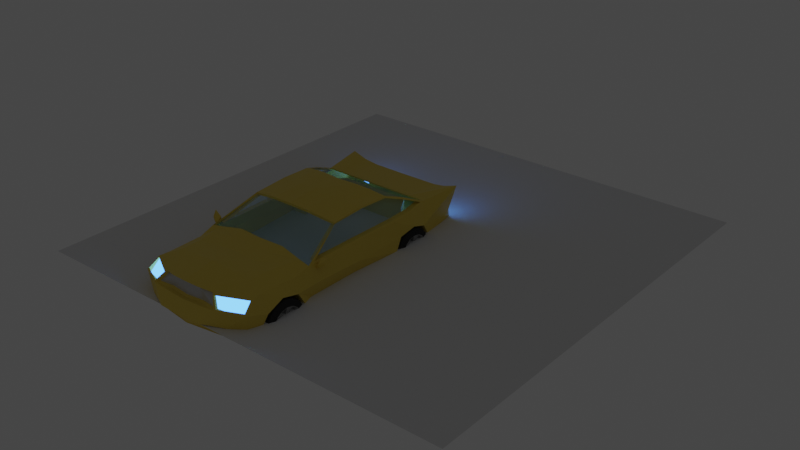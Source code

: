 # Source: car.blend  (saved by Blender 2.83.11; exported with 4.5.12 LTS)
import bpy
from mathutils import Matrix  # noqa: F401  (used for matrix-valued properties, if any)

bpy.ops.wm.read_factory_settings(use_empty=True)
scene = bpy.context.scene
scene.name = 'Scene'

# ---- collections
col_collection = bpy.data.collections.new('Collection'); scene.collection.children.link(col_collection)

# ---- materials (node trees are filled in below, after node groups)
mat_material_002 = bpy.data.materials.new('Material.002')
mat_material_003 = bpy.data.materials.new('Material.003')
mat_material_004 = bpy.data.materials.new('Material.004')
mat_material_005 = bpy.data.materials.new('Material.005')
mat_material_006 = bpy.data.materials.new('Material.006')
mat_material = bpy.data.materials.new('Material')

# ---- material node trees
mat_material_002.use_nodes = True; mat_material_002.node_tree.nodes.clear()
_N = mat_material_002.node_tree.nodes; _L = mat_material_002.node_tree.links
n0 = _N.new('ShaderNodeBsdfPrincipled'); n0.name = 'Principled BSDF'; n0.location = (10, 300)
n0.distribution = 'GGX'
n0.subsurface_method = 'BURLEY'
n0.inputs[0].default_value = (0.8, 0.6028, 0.08098, 1.0)
n0.inputs[3].default_value = 1.45
n0.inputs[27].default_value = (0.0, 0.0, 0.0, 1.0)
n0.inputs[28].default_value = 1.0
n1 = _N.new('ShaderNodeOutputMaterial'); n1.name = 'Material Output'; n1.location = (300, 300)
_L.new(n0.outputs[0], n1.inputs[0])
n1.is_active_output = True
mat_material_003.use_nodes = True; mat_material_003.node_tree.nodes.clear()
_N = mat_material_003.node_tree.nodes; _L = mat_material_003.node_tree.links
n0 = _N.new('ShaderNodeOutputMaterial'); n0.name = 'Material Output'; n0.location = (300, 300)
n1 = _N.new('ShaderNodeEmission'); n1.name = 'Emission'; n1.location = (10, 300)
n1.inputs[0].default_value = (0.07126, 0.2763, 1.0, 1.0)
n1.inputs[1].default_value = 5.0
_L.new(n1.outputs[0], n0.inputs[0])
n0.is_active_output = True
mat_material_004.use_nodes = True; mat_material_004.node_tree.nodes.clear()
_N = mat_material_004.node_tree.nodes; _L = mat_material_004.node_tree.links
n0 = _N.new('ShaderNodeBsdfPrincipled'); n0.name = 'Principled BSDF'; n0.location = (10, 300)
n0.distribution = 'GGX'
n0.subsurface_method = 'BURLEY'
n0.inputs[0].default_value = (0.02365, 0.02365, 0.02365, 1.0)
n0.inputs[2].default_value = 0.7
n0.inputs[3].default_value = 1.45
n0.inputs[13].default_value = 0.1333
n0.inputs[27].default_value = (0.0, 0.0, 0.0, 1.0)
n0.inputs[28].default_value = 1.0
n1 = _N.new('ShaderNodeOutputMaterial'); n1.name = 'Material Output'; n1.location = (300, 300)
_L.new(n0.outputs[0], n1.inputs[0])
n1.is_active_output = True
mat_material_005.use_nodes = True; mat_material_005.node_tree.nodes.clear()
_N = mat_material_005.node_tree.nodes; _L = mat_material_005.node_tree.links
n0 = _N.new('ShaderNodeBsdfPrincipled'); n0.name = 'Principled BSDF'; n0.location = (10, 300)
n0.distribution = 'GGX'
n0.subsurface_method = 'BURLEY'
n0.inputs[0].default_value = (0.2738, 0.2738, 0.2738, 1.0)
n0.inputs[1].default_value = 0.1083
n0.inputs[2].default_value = 0.275
n0.inputs[3].default_value = 1.45
n0.inputs[13].default_value = 0.4917
n0.inputs[27].default_value = (0.0, 0.0, 0.0, 1.0)
n0.inputs[28].default_value = 1.0
n1 = _N.new('ShaderNodeOutputMaterial'); n1.name = 'Material Output'; n1.location = (300, 300)
_L.new(n0.outputs[0], n1.inputs[0])
n1.is_active_output = True
mat_material_006.use_nodes = True; mat_material_006.node_tree.nodes.clear()
_N = mat_material_006.node_tree.nodes; _L = mat_material_006.node_tree.links
n0 = _N.new('ShaderNodeBsdfPrincipled'); n0.name = 'Principled BSDF'; n0.location = (10, 300)
n0.distribution = 'GGX'
n0.subsurface_method = 'BURLEY'
n0.inputs[0].default_value = (0.2712, 0.6466, 0.8, 1.0)
n0.inputs[3].default_value = 1.45
n0.inputs[4].default_value = 0.2833
n0.inputs[27].default_value = (0.0, 0.0, 0.0, 1.0)
n0.inputs[28].default_value = 1.0
n1 = _N.new('ShaderNodeOutputMaterial'); n1.name = 'Material Output'; n1.location = (300, 300)
_L.new(n0.outputs[0], n1.inputs[0])
n1.is_active_output = True
mat_material.use_nodes = True; mat_material.node_tree.nodes.clear()
_N = mat_material.node_tree.nodes; _L = mat_material.node_tree.links
n0 = _N.new('ShaderNodeBsdfPrincipled'); n0.name = 'Principled BSDF'; n0.location = (10, 300)
n0.distribution = 'GGX'
n0.subsurface_method = 'BURLEY'
n0.inputs[0].default_value = (0.5926, 0.5926, 0.5926, 1.0)
n0.inputs[1].default_value = 0.225
n0.inputs[2].default_value = 0.2833
n0.inputs[3].default_value = 1.45
n0.inputs[27].default_value = (0.0, 0.0, 0.0, 1.0)
n0.inputs[28].default_value = 1.0
n1 = _N.new('ShaderNodeOutputMaterial'); n1.name = 'Material Output'; n1.location = (300, 300)
_L.new(n0.outputs[0], n1.inputs[0])
n1.is_active_output = True

# ---- world
world_world = bpy.data.worlds.new('World'); scene.world = world_world
world_world.use_nodes = True; world_world.node_tree.nodes.clear()
_N = world_world.node_tree.nodes; _L = world_world.node_tree.links
n0 = _N.new('ShaderNodeOutputWorld'); n0.name = 'World Output'; n0.location = (300, 300)
n1 = _N.new('ShaderNodeBackground'); n1.name = 'Background'; n1.location = (10, 300)
n1.inputs[0].default_value = (0.05088, 0.05088, 0.05088, 1.0)
_L.new(n1.outputs[0], n0.inputs[0])
n0.is_active_output = True
world_world.color = (0.05088, 0.05088, 0.05088)
world_world.use_sun_shadow = False
world_world.sun_shadow_jitter_overblur = 0.0

# ---- meshes
me_cube_001 = bpy.data.meshes.new('Cube.001')
me_cube_001.from_pydata([(0.8857, 0.9079, -0.2326), (0.8857, -1.161, -0.2252), (0.8061, -1.171, 0.4829), (0.8857, -0.9653, -0.2326), (0.8496, -0.9485, 0.4695), (0.0, -0.939, 0.5511), (0.0, -1.157, 0.5265), (0.0, 1.336, -0.2326), (0.8857, 1.336, 0.467), (0.8857, 1.336, -0.2326), (0.0, 1.719, 0.4215), (0.0, 1.719, -0.2326), (0.6413, 1.719, 0.4215), (0.6413, 1.719, -0.2326), (0.0, 1.737, 0.4944), (0.0, 1.737, -0.2538), (0.7038, 1.737, 0.4944), (0.8857, 1.737, -0.2538), (0.0, 2.485, 0.4184), (0.0, 2.485, -0.1131), (0.8934, 2.468, 0.416), (0.8857, 2.485, -0.1131), (0.8857, 1.589, 0.1486), (0.0, 2.432, 0.1252), (0.8857, -1.569, -0.2252), (0.75, -1.499, 0.4841), (0.0, -1.414, 0.503), (0.8857, -1.998, -0.2212), (0.7448, -1.864, 0.4855), (0.0, -1.998, -0.2212), (0.0, -1.901, 0.5636), (0.8963, -2.358, -0.2229), (0.5358, -2.374, 0.3905), (0.0, -2.483, -0.2229), (0.0, -2.462, 0.4792), (0.8863, 1.043, 0.1446), (0.8857, -1.289, 0.1425), (0.8857, -1.595, 0.216), (0.8857, -1.912, 0.09566), (0.6604, -2.461, 0.2421), (0.0, -2.45, 0.2019), (0.0, 0.8083, 0.923), (0.5687, 0.8917, 0.8837), (0.574, -0.2388, 0.8444), (0.0, -0.2948, 0.9018), (0.0, 1.293, 0.7498), (0.7038, 1.3, 0.6965), (0.8857, 1.336, 0.226), (0.8857, 0.9079, -0.0611), (0.8857, -1.178, -0.07504), (0.8857, -1.569, -0.07361), (0.8857, -1.998, -0.07231), (0.8857, 1.737, -0.07021), (0.8857, 1.336, -0.05022), (1.074, 0.9077, 0.4651), (1.031, -0.836, 0.4564), (1.163, 0.9079, -0.0611), (1.122, 0.9079, -0.2326), (1.088, -0.9653, -0.06908), (1.066, -0.9653, -0.2326), (1.066, -1.161, -0.2252), (1.028, -1.246, 0.3585), (1.159, -1.178, -0.07504), (1.088, 1.336, 0.467), (0.9489, 1.291, 0.6628), (0.8302, -0.1866, 0.7494), (1.129, 1.737, -0.07021), (1.055, 1.737, -0.2538), (0.8687, 0.9646, 0.7813), (1.031, 1.663, 0.502), (1.088, 2.181, -0.03489), (1.004, 2.485, -0.1131), (1.093, 2.465, 0.4815), (1.17, 1.589, 0.1486), (1.051, 2.366, 0.1639), (1.002, -1.553, 0.3695), (1.106, -1.998, -0.07231), (1.088, -1.998, -0.2212), (1.088, -2.12, -0.2229), (0.9892, -1.88, 0.3724), (1.034, -2.234, -0.04401), (0.9999, -2.103, 0.3512), (1.139, 1.043, 0.1446), (1.15, -0.9653, 0.1765), (1.133, -1.289, 0.1425), (1.127, -1.595, 0.216), (1.137, -1.912, 0.09566), (1.044, -2.268, 0.2276), (1.17, 1.336, 0.226), (0.0, -2.528, -0.05236), (0.7903, -2.412, -0.04598), (0.544, 2.485, -0.1131), (0.6252, 2.349, 0.1272), (0.6963, 2.484, 0.3718), (1.022, -2.076, 0.3616), (0.5003, -2.36, 0.4197), (0.6418, -2.49, 0.2281), (1.075, -2.279, 0.2036), (0.5358, -2.337, 0.3905), (0.6604, -2.424, 0.2421), (0.9999, -2.065, 0.3512), (1.054, -2.24, 0.1362), (0.2501, -2.318, 0.4521), (0.4458, -0.9123, 0.5472), (0.403, -1.135, 0.5188), (0.4429, 1.737, -0.2538), (0.3519, 1.296, 0.7092), (0.3519, 1.737, 0.4927), (0.4429, 2.485, -0.1131), (0.375, -1.448, 0.4969), (0.4429, -1.998, -0.2212), (0.4142, -1.874, 0.5269), (0.4481, -2.421, -0.2229), (0.2501, -2.432, 0.4566), (0.3359, -2.436, 0.2194), (0.361, -0.2668, 0.8796), (0.3478, 0.8453, 0.918), (0.3952, -2.601, -0.02606), (1.142, 2.485, 0.5361), (0.8857, 2.485, 0.4537), (1.088, 2.349, 0.1294), (0.5715, 2.334, 0.08267), (0.6627, 2.501, 0.4135), (0.8934, 2.391, 0.416), (1.093, 2.387, 0.4815), (1.051, 2.288, 0.1639), (0.6252, 2.271, 0.1272), (0.6963, 2.407, 0.3718), (0.0, -2.383, 0.4458), (0.0, -2.416, 0.226), (0.461, -2.324, 0.4036), (0.5765, -2.43, 0.2473), (0.2571, -2.382, 0.43), (0.327, -2.394, 0.2403), (0.3359, -2.514, 0.2194), (0.0, -2.522, 0.2019), (0.0, -2.599, -0.05236), (0.4489, -2.403, -0.2088), (0.6418, -2.49, 0.2281), (0.7903, -2.412, -0.04598), (0.8223, -2.35, -0.2088), (0.4041, -2.489, -0.04261), (0.0, -2.512, -0.0648), (0.0, -2.474, -0.2088), (0.7329, -2.395, -0.05942), (0.728, -2.301, -0.06308), (0.8128, -2.258, -0.2047), (0.5288, -2.308, -0.2047), (0.4864, -2.39, -0.04714), (0.4458, -0.9123, 0.506), (0.8496, -0.9485, 0.4283), (0.574, -0.2388, 0.8031), (0.361, -0.2668, 0.8384), (0.0, -0.2948, 0.8606), (0.0, -0.939, 0.5098), (1.042, -0.9699, 0.403), (0.8857, -0.02874, -0.2326), (0.5598, 0.335, 0.878), (0.0, 0.2567, 0.9406), (1.051, 0.1584, 0.46), (1.064, -0.02874, -0.2326), (1.15, 0.02823, 0.1465), (0.8578, 0.4327, 0.8007), (1.088, -0.02874, -0.06509), (0.3482, 0.2962, 0.9119), (1.065, 0.1581, 0.4488), (1.042, -0.9699, 0.4443), (1.075, 1.334, 0.4793), (1.088, 0.9079, 0.4534), (0.8516, -0.1805, 0.7811), (1.034, 1.737, 0.4944), (0.8436, 0.431, 0.8267), (0.9368, 1.3, 0.6883), (0.8552, 0.9671, 0.8081), (0.9536, 0.1584, 0.46), (0.934, -0.836, 0.4564), (0.978, 1.334, 0.4793), (0.977, 0.9077, 0.4651), (0.7686, -0.1758, 0.7556), (0.9338, 1.663, 0.502), (0.7604, 0.4327, 0.8007), (0.8515, 1.291, 0.6628), (0.7713, 0.9646, 0.7813), (1.147, 1.713, -0.2143), (1.147, 1.683, -0.06608), (1.147, 1.599, 0.05957), (1.147, 1.474, 0.1435), (1.147, 1.325, 0.173), (1.147, 1.177, 0.1435), (1.147, 1.051, 0.05957), (1.147, 0.9675, -0.06608), (1.147, 0.938, -0.2143), (1.147, 0.9675, -0.3625), (1.147, 1.051, -0.4882), (1.147, 1.177, -0.5721), (1.147, 1.325, -0.6016), (1.147, 1.474, -0.5721), (1.147, 1.599, -0.4882), (1.147, 1.683, -0.3625), (0.9344, 1.713, -0.2143), (0.9344, 1.683, -0.06608), (0.9344, 1.599, 0.05957), (0.9344, 1.474, 0.1435), (0.9344, 1.325, 0.173), (0.9344, 1.177, 0.1435), (0.9344, 1.051, 0.05957), (0.9344, 0.9675, -0.06608), (0.9344, 0.938, -0.2143), (0.9344, 0.9675, -0.3625), (0.9344, 1.051, -0.4882), (0.9344, 1.177, -0.5721), (0.9344, 1.325, -0.6016), (0.9344, 1.474, -0.5721), (0.9344, 1.599, -0.4882), (0.9344, 1.683, -0.3625), (1.188, 1.613, -0.2143), (1.188, 1.591, -0.1041), (1.188, 1.529, -0.01068), (1.188, 1.436, 0.05175), (1.188, 1.325, 0.07367), (1.188, 1.215, 0.05175), (1.188, 1.122, -0.01068), (1.188, 1.059, -0.1041), (1.188, 1.037, -0.2143), (1.188, 1.059, -0.3245), (1.188, 1.122, -0.4179), (1.188, 1.215, -0.4803), (1.188, 1.325, -0.5023), (1.188, 1.436, -0.4803), (1.188, 1.529, -0.4179), (1.188, 1.591, -0.3245), (0.8942, 1.613, -0.2143), (0.8942, 1.591, -0.1041), (0.8942, 1.529, -0.01068), (0.8942, 1.436, 0.05175), (0.8942, 1.325, 0.07367), (0.8942, 1.215, 0.05175), (0.8942, 1.122, -0.01068), (0.8942, 1.059, -0.1041), (0.8942, 1.037, -0.2143), (0.8942, 1.059, -0.3245), (0.8942, 1.122, -0.4179), (0.8942, 1.215, -0.4803), (0.8942, 1.325, -0.5023), (0.8942, 1.436, -0.4803), (0.8942, 1.529, -0.4179), (0.8942, 1.591, -0.3245), (1.18, 1.598, -0.2143), (1.18, 1.577, -0.11), (1.18, 1.518, -0.02164), (1.18, 1.43, 0.03741), (1.18, 1.325, 0.05815), (1.18, 1.221, 0.03741), (1.18, 1.133, -0.02164), (1.18, 1.074, -0.11), (1.18, 1.053, -0.2143), (1.18, 1.074, -0.3186), (1.18, 1.133, -0.4069), (1.18, 1.221, -0.466), (1.18, 1.325, -0.4867), (1.18, 1.43, -0.466), (1.18, 1.518, -0.4069), (1.18, 1.577, -0.3186), (0.9021, 1.598, -0.2143), (0.9021, 1.577, -0.11), (0.9021, 1.518, -0.02164), (0.9021, 1.43, 0.03741), (0.9021, 1.325, 0.05815), (0.9021, 1.221, 0.03741), (0.9021, 1.133, -0.02164), (0.9021, 1.074, -0.11), (0.9021, 1.053, -0.2143), (0.9021, 1.074, -0.3186), (0.9021, 1.133, -0.4069), (0.9021, 1.221, -0.466), (0.9021, 1.325, -0.4867), (0.9021, 1.43, -0.466), (0.9021, 1.518, -0.4069), (0.9021, 1.577, -0.3186), (1.133, 1.598, -0.2143), (1.133, 1.577, -0.11), (1.133, 1.518, -0.02164), (1.133, 1.43, 0.03741), (1.133, 1.325, 0.05815), (1.133, 1.221, 0.03741), (1.133, 1.133, -0.02164), (1.133, 1.074, -0.11), (1.133, 1.053, -0.2143), (1.133, 1.074, -0.3186), (1.133, 1.133, -0.4069), (1.133, 1.221, -0.466), (1.133, 1.325, -0.4867), (1.133, 1.43, -0.466), (1.133, 1.518, -0.4069), (1.133, 1.577, -0.3186), (0.9816, 1.598, -0.2143), (0.9816, 1.577, -0.11), (0.9816, 1.518, -0.02164), (0.9816, 1.43, 0.03741), (0.9816, 1.325, 0.05815), (0.9816, 1.221, 0.03741), (0.9816, 1.133, -0.02164), (0.9816, 1.074, -0.11), (0.9816, 1.053, -0.2143), (0.9816, 1.074, -0.3186), (0.9816, 1.133, -0.4069), (0.9816, 1.221, -0.466), (0.9816, 1.325, -0.4867), (0.9816, 1.43, -0.466), (0.9816, 1.518, -0.4069), (0.9816, 1.577, -0.3186), (1.087, 1.387, -0.2143), (1.087, 1.382, -0.1909), (1.087, 1.369, -0.171), (1.087, 1.349, -0.1577), (1.087, 1.325, -0.1531), (1.087, 1.302, -0.1577), (1.087, 1.282, -0.171), (1.087, 1.269, -0.1909), (1.087, 1.264, -0.2143), (1.087, 1.269, -0.2377), (1.087, 1.282, -0.2576), (1.087, 1.302, -0.2708), (1.087, 1.325, -0.2755), (1.087, 1.349, -0.2708), (1.087, 1.369, -0.2576), (1.087, 1.382, -0.2377), (1.06, 1.387, -0.2143), (1.06, 1.382, -0.1909), (1.06, 1.369, -0.171), (1.06, 1.349, -0.1577), (1.06, 1.325, -0.1531), (1.06, 1.302, -0.1577), (1.06, 1.282, -0.171), (1.06, 1.269, -0.1909), (1.06, 1.264, -0.2143), (1.06, 1.269, -0.2377), (1.06, 1.282, -0.2576), (1.06, 1.302, -0.2708), (1.06, 1.325, -0.2755), (1.06, 1.349, -0.2708), (1.06, 1.369, -0.2576), (1.06, 1.382, -0.2377), (1.148, 1.387, -0.2143), (1.148, 1.382, -0.1909), (1.148, 1.369, -0.171), (1.148, 1.349, -0.1577), (1.148, 1.325, -0.1531), (1.148, 1.302, -0.1577), (1.148, 1.282, -0.171), (1.148, 1.269, -0.1909), (1.148, 1.264, -0.2143), (1.148, 1.269, -0.2377), (1.148, 1.282, -0.2576), (1.148, 1.302, -0.2708), (1.148, 1.325, -0.2755), (1.148, 1.349, -0.2708), (1.148, 1.369, -0.2576), (1.148, 1.382, -0.2377), (0.9721, 1.387, -0.2143), (0.9721, 1.382, -0.1909), (0.9721, 1.369, -0.171), (0.9721, 1.349, -0.1577), (0.9721, 1.325, -0.1531), (0.9721, 1.302, -0.1577), (0.9721, 1.282, -0.171), (0.9721, 1.269, -0.1909), (0.9721, 1.264, -0.2143), (0.9721, 1.269, -0.2377), (0.9721, 1.282, -0.2576), (0.9721, 1.302, -0.2708), (0.9721, 1.325, -0.2755), (0.9721, 1.349, -0.2708), (0.9721, 1.369, -0.2576), (0.9721, 1.382, -0.2377), (1.124, 1.368, -0.1712), (1.124, 1.382, -0.191), (1.124, 1.325, -0.1534), (1.124, 1.349, -0.158), (1.124, 1.282, -0.1712), (1.124, 1.302, -0.158), (1.124, 1.264, -0.2143), (1.124, 1.269, -0.191), (1.124, 1.282, -0.2574), (1.124, 1.269, -0.2376), (1.124, 1.325, -0.2752), (1.124, 1.302, -0.2706), (1.124, 1.368, -0.2574), (1.124, 1.349, -0.2706), (1.124, 1.386, -0.2143), (1.124, 1.382, -0.2376), (1.106, 1.325, -0.1534), (1.106, 1.349, -0.158), (1.106, 1.368, -0.1712), (1.106, 1.382, -0.2376), (1.106, 1.382, -0.191), (1.106, 1.386, -0.2143), (1.106, 1.368, -0.2574), (1.106, 1.349, -0.2706), (1.106, 1.282, -0.1712), (1.106, 1.302, -0.158), (1.106, 1.264, -0.2143), (1.106, 1.269, -0.191), (1.106, 1.282, -0.2574), (1.106, 1.269, -0.2376), (1.106, 1.325, -0.2752), (1.106, 1.302, -0.2706), (1.147, -1.196, -0.2143), (1.147, -1.226, -0.06608), (1.147, -1.31, 0.05957), (1.147, -1.435, 0.1435), (1.147, -1.584, 0.173), (1.147, -1.732, 0.1435), (1.147, -1.857, 0.05957), (1.147, -1.941, -0.06608), (1.147, -1.971, -0.2143), (1.147, -1.941, -0.3625), (1.147, -1.857, -0.4882), (1.147, -1.732, -0.5721), (1.147, -1.584, -0.6016), (1.147, -1.435, -0.5721), (1.147, -1.31, -0.4882), (1.147, -1.226, -0.3625), (0.9344, -1.196, -0.2143), (0.9344, -1.226, -0.06608), (0.9344, -1.31, 0.05957), (0.9344, -1.435, 0.1435), (0.9344, -1.584, 0.173), (0.9344, -1.732, 0.1435), (0.9344, -1.857, 0.05957), (0.9344, -1.941, -0.06608), (0.9344, -1.971, -0.2143), (0.9344, -1.941, -0.3625), (0.9344, -1.857, -0.4882), (0.9344, -1.732, -0.5721), (0.9344, -1.584, -0.6016), (0.9344, -1.435, -0.5721), (0.9344, -1.31, -0.4882), (0.9344, -1.226, -0.3625), (1.188, -1.296, -0.2143), (1.188, -1.318, -0.1041), (1.188, -1.38, -0.01068), (1.188, -1.473, 0.05175), (1.188, -1.584, 0.07367), (1.188, -1.694, 0.05175), (1.188, -1.787, -0.01068), (1.188, -1.85, -0.1041), (1.188, -1.872, -0.2143), (1.188, -1.85, -0.3245), (1.188, -1.787, -0.4179), (1.188, -1.694, -0.4803), (1.188, -1.584, -0.5023), (1.188, -1.473, -0.4803), (1.188, -1.38, -0.4179), (1.188, -1.318, -0.3245), (0.8942, -1.296, -0.2143), (0.8942, -1.318, -0.1041), (0.8942, -1.38, -0.01068), (0.8942, -1.473, 0.05175), (0.8942, -1.584, 0.07367), (0.8942, -1.694, 0.05175), (0.8942, -1.787, -0.01068), (0.8942, -1.85, -0.1041), (0.8942, -1.872, -0.2143), (0.8942, -1.85, -0.3245), (0.8942, -1.787, -0.4179), (0.8942, -1.694, -0.4803), (0.8942, -1.584, -0.5023), (0.8942, -1.473, -0.4803), (0.8942, -1.38, -0.4179), (0.8942, -1.318, -0.3245), (1.18, -1.311, -0.2143), (1.18, -1.332, -0.11), (1.18, -1.391, -0.02164), (1.18, -1.479, 0.03741), (1.18, -1.584, 0.05815), (1.18, -1.688, 0.03741), (1.18, -1.776, -0.02164), (1.18, -1.835, -0.11), (1.18, -1.856, -0.2143), (1.18, -1.835, -0.3186), (1.18, -1.776, -0.4069), (1.18, -1.688, -0.466), (1.18, -1.584, -0.4867), (1.18, -1.479, -0.466), (1.18, -1.391, -0.4069), (1.18, -1.332, -0.3186), (0.9021, -1.311, -0.2143), (0.9021, -1.332, -0.11), (0.9021, -1.391, -0.02164), (0.9021, -1.479, 0.03741), (0.9021, -1.584, 0.05815), (0.9021, -1.688, 0.03741), (0.9021, -1.776, -0.02164), (0.9021, -1.835, -0.11), (0.9021, -1.856, -0.2143), (0.9021, -1.835, -0.3186), (0.9021, -1.776, -0.4069), (0.9021, -1.688, -0.466), (0.9021, -1.584, -0.4867), (0.9021, -1.479, -0.466), (0.9021, -1.391, -0.4069), (0.9021, -1.332, -0.3186), (1.133, -1.311, -0.2143), (1.133, -1.332, -0.11), (1.133, -1.391, -0.02164), (1.133, -1.479, 0.03741), (1.133, -1.584, 0.05815), (1.133, -1.688, 0.03741), (1.133, -1.776, -0.02164), (1.133, -1.835, -0.11), (1.133, -1.856, -0.2143), (1.133, -1.835, -0.3186), (1.133, -1.776, -0.4069), (1.133, -1.688, -0.466), (1.133, -1.584, -0.4867), (1.133, -1.479, -0.466), (1.133, -1.391, -0.4069), (1.133, -1.332, -0.3186), (0.9816, -1.311, -0.2143), (0.9816, -1.332, -0.11), (0.9816, -1.391, -0.02164), (0.9816, -1.479, 0.03741), (0.9816, -1.584, 0.05815), (0.9816, -1.688, 0.03741), (0.9816, -1.776, -0.02164), (0.9816, -1.835, -0.11), (0.9816, -1.856, -0.2143), (0.9816, -1.835, -0.3186), (0.9816, -1.776, -0.4069), (0.9816, -1.688, -0.466), (0.9816, -1.584, -0.4867), (0.9816, -1.479, -0.466), (0.9816, -1.391, -0.4069), (0.9816, -1.332, -0.3186), (1.087, -1.522, -0.2143), (1.087, -1.527, -0.1909), (1.087, -1.54, -0.171), (1.087, -1.56, -0.1577), (1.087, -1.584, -0.1531), (1.087, -1.607, -0.1577), (1.087, -1.627, -0.171), (1.087, -1.64, -0.1909), (1.087, -1.645, -0.2143), (1.087, -1.64, -0.2377), (1.087, -1.627, -0.2576), (1.087, -1.607, -0.2708), (1.087, -1.584, -0.2755), (1.087, -1.56, -0.2708), (1.087, -1.54, -0.2576), (1.087, -1.527, -0.2377), (1.06, -1.522, -0.2143), (1.06, -1.527, -0.1909), (1.06, -1.54, -0.171), (1.06, -1.56, -0.1577), (1.06, -1.584, -0.1531), (1.06, -1.607, -0.1577), (1.06, -1.627, -0.171), (1.06, -1.64, -0.1909), (1.06, -1.645, -0.2143), (1.06, -1.64, -0.2377), (1.06, -1.627, -0.2576), (1.06, -1.607, -0.2708), (1.06, -1.584, -0.2755), (1.06, -1.56, -0.2708), (1.06, -1.54, -0.2576), (1.06, -1.527, -0.2377), (1.148, -1.522, -0.2143), (1.148, -1.527, -0.1909), (1.148, -1.54, -0.171), (1.148, -1.56, -0.1577), (1.148, -1.584, -0.1531), (1.148, -1.607, -0.1577), (1.148, -1.627, -0.171), (1.148, -1.64, -0.1909), (1.148, -1.645, -0.2143), (1.148, -1.64, -0.2377), (1.148, -1.627, -0.2576), (1.148, -1.607, -0.2708), (1.148, -1.584, -0.2755), (1.148, -1.56, -0.2708), (1.148, -1.54, -0.2576), (1.148, -1.527, -0.2377), (0.9721, -1.522, -0.2143), (0.9721, -1.527, -0.1909), (0.9721, -1.54, -0.171), (0.9721, -1.56, -0.1577), (0.9721, -1.584, -0.1531), (0.9721, -1.607, -0.1577), (0.9721, -1.627, -0.171), (0.9721, -1.64, -0.1909), (0.9721, -1.645, -0.2143), (0.9721, -1.64, -0.2377), (0.9721, -1.627, -0.2576), (0.9721, -1.607, -0.2708), (0.9721, -1.584, -0.2755), (0.9721, -1.56, -0.2708), (0.9721, -1.54, -0.2576), (0.9721, -1.527, -0.2377), (1.124, -1.541, -0.1712), (1.124, -1.527, -0.191), (1.124, -1.584, -0.1534), (1.124, -1.56, -0.158), (1.124, -1.627, -0.1712), (1.124, -1.607, -0.158), (1.124, -1.645, -0.2143), (1.124, -1.64, -0.191), (1.124, -1.627, -0.2574), (1.124, -1.64, -0.2376), (1.124, -1.584, -0.2752), (1.124, -1.607, -0.2706), (1.124, -1.541, -0.2574), (1.124, -1.56, -0.2706), (1.124, -1.523, -0.2143), (1.124, -1.527, -0.2376), (1.106, -1.584, -0.1534), (1.106, -1.56, -0.158), (1.106, -1.541, -0.1712), (1.106, -1.527, -0.2376), (1.106, -1.527, -0.191), (1.106, -1.523, -0.2143), (1.106, -1.541, -0.2574), (1.106, -1.56, -0.2706), (1.106, -1.627, -0.1712), (1.106, -1.607, -0.158), (1.106, -1.645, -0.2143), (1.106, -1.64, -0.191), (1.106, -1.627, -0.2574), (1.106, -1.64, -0.2376), (1.106, -1.584, -0.2752), (1.106, -1.607, -0.2706), (0.907, 1.3, 0.692), (0.9994, 1.737, 0.4944), (0.8284, 0.96, 0.8152), (0.5801, 0.926, 0.8697), (0.8351, 0.9891, 0.8046), (0.3481, 0.877, 0.9048), (0.0, 0.8398, 0.9118), (0.3519, 1.737, 0.4927), (0.7038, 1.737, 0.4944), (0.0, 1.293, 0.7498), (0.0, 1.737, 0.4944), (0.9994, 1.737, 0.4944), (0.907, 1.3, 0.692), (0.5801, 0.926, 0.8697), (0.8351, 0.9891, 0.8046), (0.3481, 0.877, 0.9048), (0.0, 0.8398, 0.9118), (0.3519, 1.737, 0.4725), (0.7038, 1.737, 0.4741), (0.0, 1.293, 0.7295), (0.0, 1.737, 0.4741), (0.9994, 1.737, 0.4741), (0.907, 1.3, 0.6717), (0.5801, 0.926, 0.8494), (0.8351, 0.9891, 0.7844), (0.3481, 0.877, 0.8845), (0.0, 0.8398, 0.8915), (1.047, -0.8293, 0.4009), (1.072, -0.772, 0.3637), (1.069, -0.8382, 0.3568), (1.05, -0.7729, 0.4184), (1.094, -0.836, 0.4219), (1.119, -0.7787, 0.3848), (1.115, -0.8449, 0.3778), (1.097, -0.7796, 0.4395), (1.094, -0.836, 0.4219), (1.119, -0.7787, 0.3848), (1.115, -0.8449, 0.3778), (1.097, -0.7796, 0.4395), (1.139, -0.8431, 0.4351), (1.121, -0.7345, 0.3946), (1.161, -0.8322, 0.4017), (1.085, -0.7615, 0.4919), (1.198, -0.821, 0.4897), (1.253, -0.6981, 0.459), (1.226, -0.8015, 0.4454), (1.241, -0.7306, 0.5585), (0.0, -0.02874, -0.1317), (0.0, 0.9079, -0.1317), (0.4429, 0.9079, -0.1317), (0.8857, -1.161, -0.1242), (0.8857, -0.9653, -0.1317), (0.4429, -1.163, -0.1242), (0.4429, -0.9653, -0.1317), (0.0, -0.9815, -0.1037), (0.0, -1.165, -0.1242), (0.0, -1.569, -0.1242), (0.8857, -0.02874, -0.1317), (0.8857, 0.9079, -0.1317), (0.4429, 1.737, -0.1529), (0.0, 1.737, -0.1529), (0.0, 1.336, -0.1317), (0.8857, 1.336, -0.1317), (0.4429, 1.336, -0.1317), (0.8857, 1.737, -0.1529), (0.4429, -1.569, -0.1242), (0.8857, -1.569, -0.1242), (0.8857, -1.998, -0.1203), (0.4429, -1.998, -0.1203), (0.0, -1.998, -0.1203), (0.4429, -0.02874, -0.1317)], [(7, 11)], [(4, 166, 61, 2), (0, 9, 693, 689), (29, 110, 699, 700), (103, 104, 6, 5), (18, 23, 121, 122), (24, 1, 681, 697), (1, 60, 59, 3), (115, 152, 153, 44), (11, 10, 12, 13), (631, 635, 645, 643), (8, 47, 53, 9, 13, 12), (36, 84, 62, 49), (9, 53, 52, 17), (22, 73, 66, 52), (105, 17, 21, 108), (70, 120, 71), (52, 66, 67, 17), (157, 171, 169, 43), (3, 156, 688, 682), (104, 109, 26, 6), (110, 112, 31, 27), (109, 111, 30, 26), (25, 75, 79, 28), (114, 133, 131, 96), (111, 113, 34, 30), (48, 56, 82, 35), (156, 160, 57, 0), (87, 101, 100, 81), (50, 51, 38, 37), (49, 50, 37, 36), (0, 57, 56, 48), (164, 116, 42, 157), (634, 636, 646, 644), (17, 67, 71, 21), (47, 88, 73, 22), (47, 53, 48, 35), (1, 24, 50, 49), (24, 27, 51, 50), (35, 82, 88, 47), (119, 118, 170, 632, 16), (31, 78, 77, 27), (632, 631, 643, 642), (53, 9, 0, 48), (53, 47, 22, 52), (163, 56, 57, 160), (83, 84, 61, 166), (84, 85, 75, 61), (168, 63, 88, 82), (69, 179, 181, 64), (73, 170, 118, 120), (90, 144, 141, 117), (66, 73, 120, 70), (85, 86, 79, 75), (86, 97, 94, 79), (76, 80, 97, 86), (58, 62, 84, 83), (165, 168, 82, 161), (167, 176, 179, 69), (65, 178, 175, 55), (88, 63, 170, 73), (59, 60, 62, 58), (77, 78, 80, 76), (161, 82, 56, 163), (67, 66, 70, 71), (38, 86, 85, 37), (51, 76, 86, 38), (49, 62, 60, 1), (2, 61, 75, 25), (37, 85, 84, 36), (107, 16, 639, 638), (5, 154, 149, 103), (28, 79, 94, 95), (27, 77, 76, 51), (121, 91, 71, 120), (90, 96, 97, 80), (117, 139, 90), (23, 19, 91, 121), (90, 80, 78, 31), (93, 127, 123, 20), (32, 95, 94, 81), (39, 96, 95, 32), (81, 94, 97, 87), (87, 97, 96, 39), (98, 100, 101, 99), (81, 100, 98, 32), (39, 99, 101, 87), (32, 98, 99, 39), (96, 138, 134, 114), (31, 140, 144, 90), (1, 3, 682, 681), (16, 632, 642, 639), (158, 41, 116, 164), (28, 95, 113, 111), (96, 131, 130, 95), (25, 28, 111, 109), (29, 33, 112, 110), (2, 25, 109, 104), (9, 17, 695, 693), (15, 105, 108, 19), (16, 107, 122, 119), (636, 637, 647, 646), (169, 65, 151, 43), (4, 2, 104, 103), (27, 24, 697, 698), (105, 15, 691, 690), (14, 18, 122, 107), (72, 118, 119, 20), (74, 120, 118, 72), (92, 121, 120, 74), (93, 122, 121, 92), (20, 119, 122, 93), (126, 125, 124, 123, 127), (74, 125, 126, 92), (20, 123, 124, 72), (92, 126, 127, 93), (72, 124, 125, 74), (133, 129, 128, 132), (131, 133, 132, 130), (95, 130, 132, 113), (113, 132, 128, 34), (40, 129, 133, 114), (117, 134, 138, 139), (136, 135, 134, 117), (89, 136, 117), (114, 134, 135, 40), (90, 139, 138, 96), (144, 145, 148, 141), (143, 142, 141, 137), (112, 137, 140, 31), (117, 141, 142, 89), (33, 143, 137, 112), (147, 148, 145, 146), (140, 146, 145, 144), (141, 148, 147, 137), (137, 147, 146, 140), (149, 152, 151, 150), (151, 65, 155, 150), (154, 153, 152, 149), (166, 155, 65, 169), (103, 149, 150, 4), (43, 151, 152, 115), (4, 150, 155, 166), (110, 27, 698, 699), (44, 158, 164, 115), (83, 161, 163, 58), (179, 176, 177, 174, 175, 178, 180, 182, 181), (166, 165, 161, 83), (58, 163, 160, 59), (115, 164, 157, 43), (3, 59, 160, 156), (42, 633, 173, 171, 157), (156, 0, 689, 688), (159, 165, 166, 55), (167, 63, 168, 54), (55, 166, 169, 65), (69, 170, 63, 167), (65, 169, 171, 162), (68, 173, 172, 64), (64, 172, 170, 69), (54, 168, 165, 159), (162, 171, 173, 68), (64, 181, 182, 68), (55, 175, 174, 159), (159, 174, 177, 54), (162, 180, 178, 65), (54, 177, 176, 167), (68, 182, 180, 162), (189, 205, 204, 188), (197, 213, 212, 196), (190, 206, 205, 189), (198, 214, 213, 197), (191, 207, 206, 190), (184, 200, 199, 183), (183, 199, 214, 198), (192, 208, 207, 191), (185, 201, 200, 184), (193, 209, 208, 192), (186, 202, 201, 185), (194, 210, 209, 193), (187, 203, 202, 186), (195, 211, 210, 194), (188, 204, 203, 187), (196, 212, 211, 195), (220, 219, 251, 252), (232, 233, 265, 264), (245, 246, 278, 277), (219, 218, 250, 251), (231, 232, 264, 263), (244, 245, 277, 276), (218, 217, 249, 250), (215, 230, 262, 247), (243, 244, 276, 275), (217, 216, 248, 249), (230, 229, 261, 262), (242, 243, 275, 274), (216, 215, 247, 248), (229, 228, 260, 261), (241, 242, 274, 273), (228, 227, 259, 260), (203, 204, 236, 235), (191, 190, 222, 223), (204, 205, 237, 236), (192, 191, 223, 224), (205, 206, 238, 237), (193, 192, 224, 225), (206, 207, 239, 238), (194, 193, 225, 226), (207, 208, 240, 239), (195, 194, 226, 227), (208, 209, 241, 240), (196, 195, 227, 228), (209, 210, 242, 241), (197, 196, 228, 229), (184, 183, 215, 216), (210, 211, 243, 242), (198, 197, 229, 230), (185, 184, 216, 217), (211, 212, 244, 243), (183, 198, 230, 215), (186, 185, 217, 218), (212, 213, 245, 244), (199, 200, 232, 231), (187, 186, 218, 219), (213, 214, 246, 245), (200, 201, 233, 232), (188, 187, 219, 220), (214, 199, 231, 246), (201, 202, 234, 233), (189, 188, 220, 221), (202, 203, 235, 234), (190, 189, 221, 222), (278, 263, 295, 310), (252, 251, 283, 284), (264, 265, 297, 296), (277, 278, 310, 309), (284, 285, 399, 400), (263, 264, 296, 295), (276, 277, 309, 308), (250, 249, 281, 282), (248, 280, 395, 376), (275, 276, 308, 307), (247, 262, 390, 389), (262, 261, 293, 294), (274, 275, 307, 306), (248, 247, 279, 280), (249, 248, 376, 375), (273, 274, 306, 305), (246, 231, 263, 278), (233, 234, 266, 265), (221, 220, 252, 253), (234, 235, 267, 266), (222, 221, 253, 254), (235, 236, 268, 267), (223, 222, 254, 255), (236, 237, 269, 268), (224, 223, 255, 256), (237, 238, 270, 269), (225, 224, 256, 257), (238, 239, 271, 270), (226, 225, 257, 258), (239, 240, 272, 271), (227, 226, 258, 259), (240, 241, 273, 272), (288, 287, 319, 320), (300, 301, 333, 332), (287, 286, 318, 319), (299, 300, 332, 331), (286, 285, 317, 318), (298, 299, 331, 330), (285, 284, 316, 317), (297, 298, 330, 329), (310, 295, 327, 342), (284, 283, 315, 316), (296, 297, 329, 328), (309, 310, 342, 341), (283, 282, 314, 315), (295, 296, 328, 327), (308, 309, 341, 340), (282, 281, 313, 314), (265, 266, 298, 297), (256, 288, 404, 384), (266, 267, 299, 298), (254, 253, 285, 286), (267, 268, 300, 299), (282, 283, 391, 392), (268, 269, 301, 300), (256, 255, 287, 288), (269, 270, 302, 301), (262, 294, 394, 390), (270, 271, 303, 302), (258, 257, 289, 290), (271, 272, 304, 303), (261, 260, 388, 387), (272, 273, 305, 304), (260, 259, 291, 292), (337, 338, 370, 369), (324, 323, 355, 356), (336, 337, 369, 368), (323, 322, 354, 355), (335, 336, 368, 367), (322, 321, 353, 354), (334, 335, 367, 366), (321, 320, 352, 353), (333, 334, 366, 365), (320, 319, 351, 352), (332, 333, 365, 364), (319, 318, 350, 351), (331, 332, 364, 363), (318, 317, 349, 350), (330, 331, 363, 362), (317, 316, 348, 349), (301, 302, 334, 333), (289, 288, 320, 321), (302, 303, 335, 334), (290, 289, 321, 322), (303, 304, 336, 335), (291, 290, 322, 323), (304, 305, 337, 336), (292, 291, 323, 324), (305, 306, 338, 337), (293, 292, 324, 325), (280, 279, 311, 312), (306, 307, 339, 338), (294, 293, 325, 326), (281, 280, 312, 313), (307, 308, 340, 339), (279, 294, 326, 311), (349, 365, 364, 348), (357, 373, 372, 356), (350, 366, 365, 349), (358, 374, 373, 357), (351, 367, 366, 350), (344, 360, 359, 343), (343, 359, 374, 358), (352, 368, 367, 351), (345, 361, 360, 344), (353, 369, 368, 352), (346, 362, 361, 345), (354, 370, 369, 353), (347, 363, 362, 346), (355, 371, 370, 354), (348, 364, 363, 347), (356, 372, 371, 355), (325, 324, 356, 357), (312, 311, 343, 344), (338, 339, 371, 370), (326, 325, 357, 358), (313, 312, 344, 345), (339, 340, 372, 371), (311, 326, 358, 343), (314, 313, 345, 346), (340, 341, 373, 372), (327, 328, 360, 359), (315, 314, 346, 347), (341, 342, 374, 373), (328, 329, 361, 360), (316, 315, 347, 348), (342, 327, 359, 374), (329, 330, 362, 361), (345, 346, 347, 348, 349, 350, 351, 352, 353, 354, 355, 356, 357, 358, 343, 344), (360, 359, 374, 373, 372, 371, 370, 369, 368, 367, 366, 365, 364, 363, 362, 361), (377, 378, 392, 391), (389, 390, 394, 396), (375, 376, 395, 393), (387, 388, 398, 397), (379, 380, 400, 399), (381, 382, 402, 401), (383, 384, 404, 403), (385, 386, 406, 405), (289, 257, 383, 403), (279, 247, 389, 396), (251, 250, 378, 377), (293, 261, 387, 397), (286, 287, 401, 402), (258, 290, 406, 386), (260, 292, 398, 388), (253, 252, 380, 379), (252, 284, 400, 380), (288, 289, 403, 404), (283, 251, 377, 391), (291, 259, 385, 405), (255, 254, 382, 381), (285, 253, 379, 399), (290, 291, 405, 406), (257, 256, 384, 383), (254, 286, 402, 382), (292, 293, 397, 398), (250, 282, 392, 378), (259, 258, 386, 385), (280, 281, 393, 395), (287, 255, 381, 401), (294, 279, 396, 394), (281, 249, 375, 393), (413, 429, 428, 412), (421, 437, 436, 420), (414, 430, 429, 413), (422, 438, 437, 421), (415, 431, 430, 414), (408, 424, 423, 407), (407, 423, 438, 422), (416, 432, 431, 415), (409, 425, 424, 408), (417, 433, 432, 416), (410, 426, 425, 409), (418, 434, 433, 417), (411, 427, 426, 410), (419, 435, 434, 418), (412, 428, 427, 411), (420, 436, 435, 419), (444, 443, 475, 476), (456, 457, 489, 488), (469, 470, 502, 501), (443, 442, 474, 475), (455, 456, 488, 487), (468, 469, 501, 500), (442, 441, 473, 474), (439, 454, 486, 471), (467, 468, 500, 499), (441, 440, 472, 473), (454, 453, 485, 486), (466, 467, 499, 498), (440, 439, 471, 472), (453, 452, 484, 485), (465, 466, 498, 497), (452, 451, 483, 484), (427, 428, 460, 459), (415, 414, 446, 447), (428, 429, 461, 460), (416, 415, 447, 448), (429, 430, 462, 461), (417, 416, 448, 449), (430, 431, 463, 462), (418, 417, 449, 450), (431, 432, 464, 463), (419, 418, 450, 451), (432, 433, 465, 464), (420, 419, 451, 452), (433, 434, 466, 465), (421, 420, 452, 453), (408, 407, 439, 440), (434, 435, 467, 466), (422, 421, 453, 454), (409, 408, 440, 441), (435, 436, 468, 467), (407, 422, 454, 439), (410, 409, 441, 442), (436, 437, 469, 468), (423, 424, 456, 455), (411, 410, 442, 443), (437, 438, 470, 469), (424, 425, 457, 456), (412, 411, 443, 444), (438, 423, 455, 470), (425, 426, 458, 457), (413, 412, 444, 445), (426, 427, 459, 458), (414, 413, 445, 446), (502, 487, 519, 534), (476, 475, 507, 508), (488, 489, 521, 520), (501, 502, 534, 533), (508, 509, 623, 624), (487, 488, 520, 519), (500, 501, 533, 532), (474, 473, 505, 506), (472, 504, 619, 600), (499, 500, 532, 531), (471, 486, 614, 613), (486, 485, 517, 518), (498, 499, 531, 530), (472, 471, 503, 504), (473, 472, 600, 599), (497, 498, 530, 529), (470, 455, 487, 502), (457, 458, 490, 489), (445, 444, 476, 477), (458, 459, 491, 490), (446, 445, 477, 478), (459, 460, 492, 491), (447, 446, 478, 479), (460, 461, 493, 492), (448, 447, 479, 480), (461, 462, 494, 493), (449, 448, 480, 481), (462, 463, 495, 494), (450, 449, 481, 482), (463, 464, 496, 495), (451, 450, 482, 483), (464, 465, 497, 496), (512, 511, 543, 544), (524, 525, 557, 556), (511, 510, 542, 543), (523, 524, 556, 555), (510, 509, 541, 542), (522, 523, 555, 554), (509, 508, 540, 541), (521, 522, 554, 553), (534, 519, 551, 566), (508, 507, 539, 540), (520, 521, 553, 552), (533, 534, 566, 565), (507, 506, 538, 539), (519, 520, 552, 551), (532, 533, 565, 564), (506, 505, 537, 538), (489, 490, 522, 521), (480, 512, 628, 608), (490, 491, 523, 522), (478, 477, 509, 510), (491, 492, 524, 523), (506, 507, 615, 616), (492, 493, 525, 524), (480, 479, 511, 512), (493, 494, 526, 525), (486, 518, 618, 614), (494, 495, 527, 526), (482, 481, 513, 514), (495, 496, 528, 527), (485, 484, 612, 611), (496, 497, 529, 528), (484, 483, 515, 516), (561, 562, 594, 593), (548, 547, 579, 580), (560, 561, 593, 592), (547, 546, 578, 579), (559, 560, 592, 591), (546, 545, 577, 578), (558, 559, 591, 590), (545, 544, 576, 577), (557, 558, 590, 589), (544, 543, 575, 576), (556, 557, 589, 588), (543, 542, 574, 575), (555, 556, 588, 587), (542, 541, 573, 574), (554, 555, 587, 586), (541, 540, 572, 573), (525, 526, 558, 557), (513, 512, 544, 545), (526, 527, 559, 558), (514, 513, 545, 546), (527, 528, 560, 559), (515, 514, 546, 547), (528, 529, 561, 560), (516, 515, 547, 548), (529, 530, 562, 561), (517, 516, 548, 549), (504, 503, 535, 536), (530, 531, 563, 562), (518, 517, 549, 550), (505, 504, 536, 537), (531, 532, 564, 563), (503, 518, 550, 535), (573, 589, 588, 572), (581, 597, 596, 580), (574, 590, 589, 573), (582, 598, 597, 581), (575, 591, 590, 574), (568, 584, 583, 567), (567, 583, 598, 582), (576, 592, 591, 575), (569, 585, 584, 568), (577, 593, 592, 576), (570, 586, 585, 569), (578, 594, 593, 577), (571, 587, 586, 570), (579, 595, 594, 578), (572, 588, 587, 571), (580, 596, 595, 579), (549, 548, 580, 581), (536, 535, 567, 568), (562, 563, 595, 594), (550, 549, 581, 582), (537, 536, 568, 569), (563, 564, 596, 595), (535, 550, 582, 567), (538, 537, 569, 570), (564, 565, 597, 596), (551, 552, 584, 583), (539, 538, 570, 571), (565, 566, 598, 597), (552, 553, 585, 584), (540, 539, 571, 572), (566, 551, 583, 598), (553, 554, 586, 585), (569, 570, 571, 572, 573, 574, 575, 576, 577, 578, 579, 580, 581, 582, 567, 568), (584, 583, 598, 597, 596, 595, 594, 593, 592, 591, 590, 589, 588, 587, 586, 585), (601, 602, 616, 615), (613, 614, 618, 620), (599, 600, 619, 617), (611, 612, 622, 621), (603, 604, 624, 623), (605, 606, 626, 625), (607, 608, 628, 627), (609, 610, 630, 629), (513, 481, 607, 627), (503, 471, 613, 620), (475, 474, 602, 601), (517, 485, 611, 621), (510, 511, 625, 626), (482, 514, 630, 610), (484, 516, 622, 612), (477, 476, 604, 603), (476, 508, 624, 604), (512, 513, 627, 628), (507, 475, 601, 615), (515, 483, 609, 629), (479, 478, 606, 605), (509, 477, 603, 623), (514, 515, 629, 630), (481, 480, 608, 607), (478, 510, 626, 606), (516, 517, 621, 622), (474, 506, 616, 602), (483, 482, 610, 609), (504, 505, 617, 619), (511, 479, 605, 625), (518, 503, 620, 618), (505, 473, 599, 617), (631, 632, 170, 172), (633, 635, 631, 172, 173), (634, 635, 633, 42), (636, 634, 42, 116), (637, 636, 116, 41), (643, 645, 655, 653), (639, 642, 652, 649), (644, 646, 656, 654), (641, 638, 648, 651), (646, 647, 657, 656), (642, 643, 653, 652), (14, 107, 638, 641), (45, 14, 641, 640), (637, 45, 640, 647), (635, 634, 644, 645), (106, 650, 651, 648), (106, 656, 657, 650), (649, 652, 653, 46), (46, 653, 655, 654), (46, 654, 656, 106), (46, 106, 648, 649), (638, 639, 649, 648), (645, 644, 654, 655), (659, 661, 658, 660), (663, 664, 668, 667), (659, 660, 664, 663), (661, 659, 663, 665), (660, 658, 662, 664), (658, 661, 665, 662), (668, 666, 670, 672), (665, 663, 667, 669), (664, 662, 666, 668), (662, 665, 669, 666), (672, 670, 674, 676), (666, 669, 673, 670), (667, 668, 672, 671), (669, 667, 671, 673), (675, 676, 674, 677), (670, 673, 677, 674), (671, 672, 676, 675), (673, 671, 675, 677), (701, 680, 679, 678), (684, 683, 681, 682), (690, 691, 692, 694), (696, 699, 698, 697), (683, 696, 697, 681), (680, 694, 692, 679), (689, 693, 694, 680), (686, 687, 696, 683), (687, 700, 699, 696), (695, 690, 694, 693), (685, 686, 683, 684), (688, 689, 680, 701), (682, 688, 701, 684), (684, 701, 678, 685), (17, 105, 690, 695)])
me_cube_001.polygons.foreach_set('material_index', [0, 0, 0, 0, 0, 0, 0, 0, 0, 0, 0, 0, 0, 0, 0, 0, 0, 0, 0, 0, 0, 0, 0, 0, 0, 0, 0, 0, 0, 0, 0, 0, 0, 0, 0, 0, 0, 0, 0, 0, 0, 0, 0, 0, 0, 0, 0, 0, 0, 0, 0, 0, 0, 0, 0, 0, 0, 0, 0, 0, 0, 0, 0, 0, 0, 0, 0, 0, 0, 0, 0, 0, 0, 0, 0, 0, 0, 0, 0, 0, 0, 0, 0, 1, 0, 0, 0, 0, 0, 0, 0, 0, 0, 0, 0, 0, 0, 0, 0, 0, 0, 0, 0, 0, 0, 0, 0, 0, 0, 0, 0, 1, 0, 0, 0, 0, 5, 5, 0, 0, 0, 0, 0, 0, 0, 0, 0, 0, 0, 0, 0, 5, 0, 0, 0, 4, 4, 4, 0, 0, 0, 0, 0, 0, 0, 4, 0, 0, 0, 0, 0, 0, 0, 0, 0, 0, 0, 0, 0, 0, 0, 0, 0, 0, 0, 0, 0, 2, 2, 2, 2, 2, 2, 2, 2, 2, 2, 2, 2, 2, 2, 2, 2, 3, 0, 0, 3, 0, 0, 3, 3, 0, 3, 3, 0, 3, 3, 0, 3, 2, 2, 2, 2, 2, 2, 2, 2, 2, 2, 2, 2, 2, 2, 2, 2, 2, 2, 2, 2, 2, 2, 2, 2, 2, 2, 2, 2, 2, 2, 2, 2, 3, 3, 3, 3, 3, 3, 3, 3, 3, 3, 3, 3, 3, 3, 3, 3, 0, 0, 3, 0, 3, 0, 3, 0, 3, 0, 3, 0, 3, 0, 3, 0, 3, 3, 3, 3, 3, 3, 3, 3, 3, 3, 3, 3, 3, 3, 3, 3, 3, 3, 3, 3, 3, 3, 3, 3, 3, 3, 3, 3, 3, 3, 3, 3, 3, 3, 3, 3, 3, 3, 3, 3, 3, 3, 3, 3, 3, 3, 3, 3, 3, 3, 3, 3, 3, 3, 3, 3, 3, 3, 3, 3, 3, 3, 3, 3, 3, 3, 3, 3, 3, 3, 3, 3, 3, 3, 3, 3, 3, 3, 3, 3, 3, 3, 3, 3, 3, 3, 3, 3, 3, 3, 3, 3, 3, 3, 3, 3, 3, 3, 3, 3, 3, 3, 3, 3, 3, 3, 3, 3, 3, 3, 3, 3, 3, 3, 3, 3, 3, 3, 3, 3, 3, 3, 3, 3, 3, 3, 3, 3, 3, 3, 2, 2, 2, 2, 2, 2, 2, 2, 2, 2, 2, 2, 2, 2, 2, 2, 3, 0, 0, 3, 0, 0, 3, 3, 0, 3, 3, 0, 3, 3, 0, 3, 2, 2, 2, 2, 2, 2, 2, 2, 2, 2, 2, 2, 2, 2, 2, 2, 2, 2, 2, 2, 2, 2, 2, 2, 2, 2, 2, 2, 2, 2, 2, 2, 3, 3, 3, 3, 3, 3, 3, 3, 3, 3, 3, 3, 3, 3, 3, 3, 0, 0, 3, 0, 3, 0, 3, 0, 3, 0, 3, 0, 3, 0, 3, 0, 3, 3, 3, 3, 3, 3, 3, 3, 3, 3, 3, 3, 3, 3, 3, 3, 3, 3, 3, 3, 3, 3, 3, 3, 3, 3, 3, 3, 3, 3, 3, 3, 3, 3, 3, 3, 3, 3, 3, 3, 3, 3, 3, 3, 3, 3, 3, 3, 3, 3, 3, 3, 3, 3, 3, 3, 3, 3, 3, 3, 3, 3, 3, 3, 3, 3, 3, 3, 3, 3, 3, 3, 3, 3, 3, 3, 3, 3, 3, 3, 3, 3, 3, 3, 3, 3, 3, 3, 3, 3, 3, 3, 3, 3, 3, 3, 3, 3, 3, 3, 3, 3, 3, 3, 3, 3, 3, 3, 3, 3, 3, 3, 3, 3, 3, 3, 3, 3, 3, 3, 3, 3, 3, 3, 3, 3, 3, 3, 3, 3, 0, 0, 0, 0, 0, 0, 0, 0, 0, 0, 0, 0, 0, 0, 0, 4, 4, 4, 4, 4, 4, 0, 0, 0, 0, 0, 0, 0, 0, 0, 0, 0, 0, 0, 0, 0, 0, 0, 0, 0, 0, 0, 0, 0, 0, 0, 0, 0, 0, 0, 0, 0, 0, 0, 0, 0])
_uv = me_cube_001.uv_layers.new(name='UVMap')
_uv.uv.foreach_set('vector', [0.625, 0.5, 0.625, 0.5, 0.625, 0.75, 0.625, 0.75, 0.375, 0.5, 0.375, 0.5, 0.375, 0.5, 0.375, 0.5, 0.25, 0.75, 0.3125, 0.75, 0.3125, 0.75, 0.25, 0.75, 0.6875, 0.5, 0.6875, 0.75, 0.75, 0.75, 0.75, 0.5, 0.75, 0.5, 0.0, 0.0, 0.0, 0.0, 0.6616, 0.5, 0.375, 0.75, 0.375, 0.75, 0.375, 0.75, 0.375, 0.75, 0.375, 0.75, 0.375, 0.75, 0.375, 0.5, 0.375, 0.5, 0.6875, 0.5, 0.6875, 0.5, 0.75, 0.5, 0.75, 0.5, 0.375, 0.375, 0.625, 0.375, 0.625, 0.5, 0.375, 0.5, 0.625, 0.5, 0.625, 0.5, 0.625, 0.5, 0.625, 0.5, 0.625, 0.5, 0.5027, 0.5, 0.4402, 0.5, 0.375, 0.5, 0.375, 0.5, 0.625, 0.5, 0.5, 0.75, 0.5, 0.75, 0.4375, 0.75, 0.4375, 0.75, 0.375, 0.5, 0.4402, 0.5, 0.4375, 0.5, 0.375, 0.5, 0.5, 0.5, 0.5, 0.5, 0.4375, 0.5, 0.4375, 0.5, 0.3125, 0.5, 0.375, 0.5, 0.375, 0.5, 0.3125, 0.5, 0.4375, 0.5, 0.5, 0.5, 0.0, 0.0, 0.4375, 0.5, 0.4375, 0.5, 0.375, 0.5, 0.375, 0.5, 0.625, 0.5, 0.625, 0.5, 0.625, 0.5, 0.625, 0.5, 0.375, 0.5, 0.375, 0.5, 0.375, 0.5, 0.375, 0.5, 0.6875, 0.75, 0.6875, 0.75, 0.75, 0.75, 0.75, 0.75, 0.3125, 0.75, 0.3125, 0.75, 0.375, 0.75, 0.375, 0.75, 0.6875, 0.75, 0.6875, 0.75, 0.75, 0.75, 0.75, 0.75, 0.625, 0.75, 0.625, 0.75, 0.625, 0.75, 0.625, 0.75, 0.5, 0.8125, 0.5, 0.8125, 0.5, 0.75, 0.5, 0.75, 0.6875, 0.75, 0.6875, 0.75, 0.75, 0.75, 0.75, 0.75, 0.4375, 0.5, 0.4375, 0.5, 0.5, 0.5, 0.5, 0.5, 0.375, 0.5, 0.375, 0.5, 0.375, 0.5, 0.375, 0.5, 0.5181, 0.75, 0.5181, 0.75, 0.6067, 0.75, 0.6067, 0.75, 0.4375, 0.75, 0.4375, 0.75, 0.5, 0.75, 0.5, 0.75, 0.4375, 0.75, 0.4375, 0.75, 0.5, 0.75, 0.5, 0.75, 0.375, 0.5, 0.375, 0.5, 0.4375, 0.5, 0.4375, 0.5, 0.6875, 0.5, 0.6875, 0.5, 0.625, 0.5, 0.625, 0.5, 0.625, 0.5, 0.6612, 0.4824, 0.6612, 0.4824, 0.625, 0.5, 0.375, 0.5, 0.375, 0.5, 0.375, 0.5, 0.375, 0.5, 0.5027, 0.5, 0.5027, 0.5, 0.5, 0.5, 0.5, 0.5, 0.5027, 0.5, 0.4402, 0.5, 0.4375, 0.5, 0.5, 0.5, 0.375, 0.75, 0.375, 0.75, 0.4375, 0.75, 0.4375, 0.75, 0.375, 0.75, 0.375, 0.75, 0.4375, 0.75, 0.4375, 0.75, 0.5, 0.5, 0.5, 0.5, 0.5027, 0.5, 0.5027, 0.5, 0.625, 0.5, 0.625, 0.5, 0.625, 0.5, 0.625, 0.5, 0.625, 0.5, 0.375, 0.75, 0.375, 0.75, 0.375, 0.75, 0.375, 0.75, 0.625, 0.5, 0.625, 0.5, 0.625, 0.5, 0.625, 0.5, 0.4402, 0.5, 0.375, 0.5, 0.375, 0.5, 0.4375, 0.5, 0.4402, 0.5, 0.5027, 0.5, 0.5, 0.5, 0.4375, 0.5, 0.4375, 0.5, 0.4375, 0.5, 0.375, 0.5, 0.375, 0.5, 0.5, 0.5, 0.5, 0.75, 0.625, 0.75, 0.625, 0.5, 0.5, 0.75, 0.5, 0.75, 0.625, 0.75, 0.625, 0.75, 0.625, 0.5, 0.625, 0.5, 0.5027, 0.5, 0.5, 0.5, 0.625, 0.5, 0.625, 0.5, 0.625, 0.5, 0.625, 0.5, 0.5, 0.5, 0.625, 0.5, 0.625, 0.5, 0.5, 0.5, 0.423, 0.7669, 0.423, 0.7669, 0.402, 0.7912, 0.402, 0.7912, 0.4375, 0.5, 0.5, 0.5, 0.5, 0.5, 0.4375, 0.5, 0.5, 0.75, 0.5, 0.75, 0.625, 0.75, 0.625, 0.75, 0.5, 0.75, 0.5, 0.75, 0.625, 0.75, 0.625, 0.75, 0.4375, 0.75, 0.4375, 0.75, 0.5, 0.75, 0.5, 0.75, 0.4375, 0.5, 0.4375, 0.75, 0.5, 0.75, 0.5, 0.5, 0.625, 0.5, 0.625, 0.5, 0.5, 0.5, 0.5, 0.5, 0.625, 0.5, 0.625, 0.5, 0.625, 0.5, 0.625, 0.5, 0.625, 0.5, 0.625, 0.5, 0.625, 0.5, 0.625, 0.5, 0.5027, 0.5, 0.625, 0.5, 0.625, 0.5, 0.5, 0.5, 0.375, 0.5, 0.375, 0.75, 0.4375, 0.75, 0.4375, 0.5, 0.375, 0.75, 0.375, 0.75, 0.4375, 0.75, 0.4375, 0.75, 0.5, 0.5, 0.5, 0.5, 0.4375, 0.5, 0.4375, 0.5, 0.375, 0.5, 0.4375, 0.5, 0.4375, 0.5, 0.375, 0.5, 0.5, 0.75, 0.5, 0.75, 0.5, 0.75, 0.5, 0.75, 0.4375, 0.75, 0.4375, 0.75, 0.5, 0.75, 0.5, 0.75, 0.4375, 0.75, 0.4375, 0.75, 0.375, 0.75, 0.375, 0.75, 0.625, 0.75, 0.625, 0.75, 0.625, 0.75, 0.625, 0.75, 0.5, 0.75, 0.5, 0.75, 0.5, 0.75, 0.5, 0.75, 0.6875, 0.5, 0.625, 0.5, 0.625, 0.5, 0.6875, 0.5, 0.75, 0.5, 0.75, 0.5, 0.6875, 0.5, 0.6875, 0.5, 0.625, 0.75, 0.625, 0.75, 0.625, 0.75, 0.625, 0.75, 0.375, 0.75, 0.375, 0.75, 0.4375, 0.75, 0.4375, 0.75, 0.0, 0.0, 0.0, 0.0, 0.0, 0.0, 0.0, 0.0, 0.4254, 0.764, 0.5, 0.75, 0.5, 0.75, 0.4375, 0.75, 0.402, 0.7912, 0.423, 0.7669, 0.423, 0.7669, 0.0, 0.0, 0.0, 0.0, 0.0, 0.0, 0.0, 0.0, 0.4254, 0.764, 0.4375, 0.75, 0.375, 0.75, 0.375, 0.75, 0.568, 0.443, 0.568, 0.443, 0.5464, 0.4357, 0.5464, 0.4357, 0.6101, 0.75, 0.625, 0.75, 0.625, 0.75, 0.6067, 0.75, 0.5147, 0.75, 0.5, 0.75, 0.625, 0.75, 0.6101, 0.75, 0.6067, 0.75, 0.625, 0.75, 0.5, 0.75, 0.5181, 0.75, 0.5181, 0.75, 0.5, 0.75, 0.5, 0.75, 0.5147, 0.75, 0.6101, 0.75, 0.6067, 0.75, 0.5181, 0.75, 0.5147, 0.75, 0.6067, 0.75, 0.6067, 0.75, 0.6101, 0.75, 0.6101, 0.75, 0.5147, 0.75, 0.5147, 0.75, 0.5181, 0.75, 0.5181, 0.75, 0.6101, 0.75, 0.6101, 0.75, 0.5147, 0.75, 0.5147, 0.75, 0.5, 0.75, 0.5, 0.75, 0.5, 0.8125, 0.5, 0.8125, 0.375, 0.75, 0.375, 0.75, 0.4254, 0.764, 0.4254, 0.764, 0.375, 0.75, 0.375, 0.5, 0.375, 0.5, 0.375, 0.75, 0.625, 0.5, 0.625, 0.5, 0.625, 0.5, 0.625, 0.5, 0.75, 0.5, 0.75, 0.5, 0.6875, 0.5, 0.6875, 0.5, 0.625, 0.75, 0.625, 0.75, 0.6875, 0.75, 0.6875, 0.75, 0.5, 0.75, 0.5, 0.75, 0.625, 0.75, 0.625, 0.75, 0.625, 0.75, 0.625, 0.75, 0.6875, 0.75, 0.6875, 0.75, 0.25, 0.75, 0.25, 0.75, 0.3125, 0.75, 0.3125, 0.75, 0.625, 0.75, 0.625, 0.75, 0.6875, 0.75, 0.6875, 0.75, 0.375, 0.5, 0.375, 0.5, 0.375, 0.5, 0.375, 0.5, 0.25, 0.5, 0.3125, 0.5, 0.3125, 0.5, 0.25, 0.5, 0.625, 0.5, 0.6875, 0.5, 0.6433, 0.5, 0.625, 0.5, 0.6612, 0.4824, 0.7012, 0.4675, 0.7012, 0.4675, 0.6612, 0.4824, 0.625, 0.5, 0.625, 0.5, 0.625, 0.5, 0.625, 0.5, 0.625, 0.5, 0.625, 0.75, 0.6875, 0.75, 0.6875, 0.5, 0.375, 0.75, 0.375, 0.75, 0.375, 0.75, 0.375, 0.75, 0.3125, 0.5, 0.25, 0.5, 0.25, 0.5, 0.3125, 0.5, 0.75, 0.5, 0.75, 0.5, 0.6433, 0.5, 0.6875, 0.5, 0.5567, 0.4452, 0.625, 0.5, 0.625, 0.5, 0.5464, 0.4357, 0.0649, 0.05168, 0.0, 0.0, 0.625, 0.5, 0.5567, 0.4452, 0.07108, 0.0555, 0.0, 0.0, 0.0, 0.0, 0.0649, 0.05168, 0.568, 0.443, 0.6433, 0.5, 0.0, 0.0, 0.07108, 0.0555, 0.5464, 0.4357, 0.625, 0.5, 0.6433, 0.5, 0.568, 0.443, 0.07108, 0.0555, 0.0649, 0.05168, 0.5567, 0.4452, 0.5464, 0.4357, 0.568, 0.443, 0.0649, 0.05168, 0.0649, 0.05168, 0.07108, 0.0555, 0.07108, 0.0555, 0.5464, 0.4357, 0.5464, 0.4357, 0.5567, 0.4452, 0.5567, 0.4452, 0.07108, 0.0555, 0.07108, 0.0555, 0.568, 0.443, 0.568, 0.443, 0.5567, 0.4452, 0.5567, 0.4452, 0.0649, 0.05168, 0.0649, 0.05168, 0.5, 0.8125, 0.5, 0.875, 0.625, 0.875, 0.625, 0.8125, 0.5, 0.75, 0.5, 0.8125, 0.625, 0.8125, 0.625, 0.75, 0.625, 0.75, 0.625, 0.75, 0.6875, 0.75, 0.6875, 0.75, 0.6875, 0.75, 0.6875, 0.75, 0.75, 0.75, 0.75, 0.75, 0.5, 0.875, 0.5, 0.875, 0.5, 0.8125, 0.5, 0.8125, 0.402, 0.7912, 0.5, 0.8125, 0.5, 0.75, 0.423, 0.7669, 0.381, 0.8155, 0.5, 0.875, 0.5, 0.8125, 0.402, 0.7912, 0.381, 0.8155, 0.381, 0.8155, 0.402, 0.7912, 0.5, 0.8125, 0.5, 0.8125, 0.5, 0.875, 0.5, 0.875, 0.4254, 0.764, 0.4254, 0.764, 0.5, 0.75, 0.5, 0.75, 0.423, 0.7669, 0.423, 0.7669, 0.402, 0.7912, 0.402, 0.7912, 0.25, 0.75, 0.381, 0.8155, 0.402, 0.7912, 0.3125, 0.75, 0.3125, 0.75, 0.3125, 0.75, 0.375, 0.75, 0.375, 0.75, 0.402, 0.7912, 0.402, 0.7912, 0.381, 0.8155, 0.381, 0.8155, 0.25, 0.75, 0.25, 0.75, 0.3125, 0.75, 0.3125, 0.75, 0.3125, 0.75, 0.402, 0.7912, 0.423, 0.7669, 0.375, 0.75, 0.375, 0.75, 0.375, 0.75, 0.4254, 0.764, 0.4254, 0.764, 0.402, 0.7912, 0.402, 0.7912, 0.3125, 0.75, 0.3125, 0.75, 0.3125, 0.75, 0.3125, 0.75, 0.375, 0.75, 0.375, 0.75, 0.6875, 0.5, 0.6875, 0.5, 0.625, 0.5, 0.625, 0.5, 0.625, 0.5, 0.625, 0.5, 0.625, 0.5, 0.625, 0.5, 0.75, 0.5, 0.75, 0.5, 0.6875, 0.5, 0.6875, 0.5, 0.625, 0.5, 0.625, 0.5, 0.625, 0.5, 0.625, 0.5, 0.6875, 0.5, 0.6875, 0.5, 0.625, 0.5, 0.625, 0.5, 0.625, 0.5, 0.625, 0.5, 0.6875, 0.5, 0.6875, 0.5, 0.625, 0.5, 0.625, 0.5, 0.625, 0.5, 0.625, 0.5, 0.3125, 0.75, 0.375, 0.75, 0.375, 0.75, 0.3125, 0.75, 0.75, 0.5, 0.75, 0.5, 0.6875, 0.5, 0.6875, 0.5, 0.5, 0.5, 0.5, 0.5, 0.4375, 0.5, 0.4375, 0.5, 0.625, 0.5, 0.625, 0.5, 0.625, 0.5, 0.625, 0.5, 0.625, 0.5, 0.625, 0.5, 0.625, 0.5, 0.625, 0.5, 0.625, 0.5, 0.625, 0.5, 0.625, 0.5, 0.5, 0.5, 0.5, 0.5, 0.4375, 0.5, 0.4375, 0.5, 0.375, 0.5, 0.375, 0.5, 0.6875, 0.5, 0.6875, 0.5, 0.625, 0.5, 0.625, 0.5, 0.375, 0.5, 0.375, 0.5, 0.375, 0.5, 0.375, 0.5, 0.625, 0.5, 0.625, 0.5, 0.625, 0.5, 0.625, 0.5, 0.625, 0.5, 0.375, 0.5, 0.375, 0.5, 0.375, 0.5, 0.375, 0.5, 0.625, 0.5, 0.625, 0.5, 0.625, 0.5, 0.625, 0.5, 0.625, 0.5, 0.625, 0.5, 0.625, 0.5, 0.625, 0.5, 0.625, 0.5, 0.625, 0.5, 0.625, 0.5, 0.625, 0.5, 0.625, 0.5, 0.625, 0.5, 0.625, 0.5, 0.625, 0.5, 0.625, 0.5, 0.625, 0.5, 0.625, 0.5, 0.625, 0.5, 0.625, 0.5, 0.625, 0.5, 0.625, 0.5, 0.625, 0.5, 0.625, 0.5, 0.625, 0.5, 0.625, 0.5, 0.625, 0.5, 0.625, 0.5, 0.625, 0.5, 0.625, 0.5, 0.625, 0.5, 0.625, 0.5, 0.625, 0.5, 0.625, 0.5, 0.625, 0.5, 0.625, 0.5, 0.625, 0.5, 0.625, 0.5, 0.625, 0.5, 0.625, 0.5, 0.625, 0.5, 0.625, 0.5, 0.625, 0.5, 0.625, 0.5, 0.625, 0.5, 0.625, 0.5, 0.625, 0.5, 0.625, 0.5, 0.625, 0.5, 0.625, 0.5, 0.625, 0.5, 0.625, 0.5, 0.625, 0.5, 0.625, 0.5, 0.625, 0.5, 0.625, 0.5, 0.625, 0.5, 0.625, 0.5, 0.625, 0.5, 0.0, 0.0, 0.0, 0.0, 0.0, 0.0, 0.0, 0.0, 0.0, 0.0, 0.0, 0.0, 0.0, 0.0, 0.0, 0.0, 0.0, 0.0, 0.0, 0.0, 0.0, 0.0, 0.0, 0.0, 0.0, 0.0, 0.0, 0.0, 0.0, 0.0, 0.0, 0.0, 0.0, 0.0, 0.0, 0.0, 0.0, 0.0, 0.0, 0.0, 0.0, 0.0, 0.0, 0.0, 0.0, 0.0, 0.0, 0.0, 0.0, 0.0, 0.0, 0.0, 0.0, 0.0, 0.0, 0.0, 0.0, 0.0, 0.0, 0.0, 0.0, 0.0, 0.0, 0.0, 0.0, 0.0, 0.0, 0.0, 0.0, 0.0, 0.0, 0.0, 0.0, 0.0, 0.0, 0.0, 0.0, 0.0, 0.0, 0.0, 0.0, 0.0, 0.0, 0.0, 0.0, 0.0, 0.0, 0.0, 0.0, 0.0, 0.0, 0.0, 0.0, 0.0, 0.0, 0.0, 0.0, 0.0, 0.0, 0.0, 0.0, 0.0, 0.0, 0.0, 0.0, 0.0, 0.0, 0.0, 0.0, 0.0, 0.0, 0.0, 0.0, 0.0, 0.0, 0.0, 0.0, 0.0, 0.0, 0.0, 0.0, 0.0, 0.0, 0.0, 0.0, 0.0, 0.0, 0.0, 0.0, 0.0, 0.0, 0.0, 0.0, 0.0, 0.0, 0.0, 0.0, 0.0, 0.0, 0.0, 0.0, 0.0, 0.0, 0.0, 0.0, 0.0, 0.0, 0.0, 0.0, 0.0, 0.0, 0.0, 0.0, 0.0, 0.0, 0.0, 0.0, 0.0, 0.0, 0.0, 0.0, 0.0, 0.0, 0.0, 0.0, 0.0, 0.0, 0.0, 0.0, 0.0, 0.0, 0.0, 0.0, 0.0, 0.0, 0.0, 0.0, 0.0, 0.0, 0.0, 0.0, 0.0, 0.0, 0.0, 0.0, 0.0, 0.0, 0.0, 0.0, 0.0, 0.0, 0.0, 0.0, 0.0, 0.0, 0.0, 0.0, 0.0, 0.0, 0.0, 0.0, 0.0, 0.0, 0.0, 0.0, 0.0, 0.0, 0.0, 0.0, 0.0, 0.0, 0.0, 0.0, 0.0, 0.0, 0.0, 0.0, 0.0, 0.0, 0.0, 0.0, 0.0, 0.0, 0.0, 0.0, 0.0, 0.0, 0.0, 0.0, 0.0, 0.0, 0.0, 0.0, 0.0, 0.0, 0.0, 0.0, 0.0, 0.0, 0.0, 0.0, 0.0, 0.0, 0.0, 0.0, 0.0, 0.0, 0.0, 0.0, 0.0, 0.0, 0.0, 0.0, 0.0, 0.0, 0.0, 0.0, 0.0, 0.0, 0.0, 0.0, 0.0, 0.0, 0.0, 0.0, 0.0, 0.0, 0.0, 0.0, 0.0, 0.0, 0.0, 0.0, 0.0, 0.0, 0.0, 0.0, 0.0, 0.0, 0.0, 0.0, 0.0, 0.0, 0.0, 0.0, 0.0, 0.0, 0.0, 0.0, 0.0, 0.0, 0.0, 0.0, 0.0, 0.0, 0.0, 0.0, 0.0, 0.0, 0.0, 0.0, 0.0, 0.0, 0.0, 0.0, 0.0, 0.0, 0.0, 0.0, 0.0, 0.0, 0.0, 0.0, 0.0, 0.0, 0.0, 0.0, 0.0, 0.0, 0.0, 0.0, 0.0, 0.0, 0.0, 0.0, 0.0, 0.0, 0.0, 0.0, 0.0, 0.0, 0.0, 0.0, 0.0, 0.0, 0.0, 0.0, 0.0, 0.0, 0.0, 0.0, 0.0, 0.0, 0.0, 0.0, 0.0, 0.0, 0.0, 0.0, 0.0, 0.0, 0.0, 0.0, 0.0, 0.0, 0.0, 0.0, 0.0, 0.0, 0.0, 0.0, 0.0, 0.0, 0.0, 0.0, 0.0, 0.0, 0.0, 0.0, 0.0, 0.0, 0.0, 0.0, 0.0, 0.0, 0.0, 0.0, 0.0, 0.0, 0.0, 0.0, 0.0, 0.0, 0.0, 0.0, 0.0, 0.0, 0.0, 0.0, 0.0, 0.0, 0.0, 0.0, 0.0, 0.0, 0.0, 0.0, 0.0, 0.0, 0.0, 0.0, 0.0, 0.0, 0.0, 0.0, 0.0, 0.0, 0.0, 0.0, 0.0, 0.0, 0.0, 0.0, 0.0, 0.0, 0.0, 0.0, 0.0, 0.0, 0.0, 0.0, 0.0, 0.0, 0.0, 0.0, 0.0, 0.0, 0.0, 0.0, 0.0, 0.0, 0.0, 0.0, 0.0, 0.0, 0.0, 0.0, 0.0, 0.0, 0.0, 0.0, 0.0, 0.0, 0.0, 0.0, 0.0, 0.0, 0.0, 0.0, 0.0, 0.0, 0.0, 0.0, 0.0, 0.0, 0.0, 0.0, 0.0, 0.0, 0.0, 0.0, 0.0, 0.0, 0.0, 0.0, 0.0, 0.0, 0.0, 0.0, 0.0, 0.0, 0.0, 0.0, 0.0, 0.0, 0.0, 0.0, 0.0, 0.0, 0.0, 0.0, 0.0, 0.0, 0.0, 0.0, 0.0, 0.0, 0.0, 0.0, 0.0, 0.0, 0.0, 0.0, 0.0, 0.0, 0.0, 0.0, 0.0, 0.0, 0.0, 0.0, 0.0, 0.0, 0.0, 0.0, 0.0, 0.0, 0.0, 0.0, 0.0, 0.0, 0.0, 0.0, 0.0, 0.0, 0.0, 0.0, 0.0, 0.0, 0.0, 0.0, 0.0, 0.0, 0.0, 0.0, 0.0, 0.0, 0.0, 0.0, 0.0, 0.0, 0.0, 0.0, 0.0, 0.0, 0.0, 0.0, 0.0, 0.0, 0.0, 0.0, 0.0, 0.0, 0.0, 0.0, 0.0, 0.0, 0.0, 0.0, 0.0, 0.0, 0.0, 0.0, 0.0, 0.0, 0.0, 0.0, 0.0, 0.0, 0.0, 0.0, 0.0, 0.0, 0.0, 0.0, 0.0, 0.0, 0.0, 0.0, 0.0, 0.0, 0.0, 0.0, 0.0, 0.0, 0.0, 0.0, 0.0, 0.0, 0.0, 0.0, 0.0, 0.0, 0.0, 0.0, 0.0, 0.0, 0.0, 0.0, 0.0, 0.0, 0.0, 0.0, 0.0, 0.0, 0.0, 0.0, 0.0, 0.0, 0.0, 0.0, 0.0, 0.0, 0.0, 0.0, 0.0, 0.0, 0.0, 0.0, 0.0, 0.0, 0.0, 0.0, 0.0, 0.0, 0.0, 0.0, 0.0, 0.0, 0.0, 0.0, 0.0, 0.0, 0.0, 0.0, 0.0, 0.0, 0.0, 0.0, 0.0, 0.0, 0.0, 0.0, 0.0, 0.0, 0.0, 0.0, 0.0, 0.0, 0.0, 0.0, 0.0, 0.0, 0.0, 0.0, 0.0, 0.0, 0.0, 0.0, 0.0, 0.0, 0.0, 0.0, 0.0, 0.0, 0.0, 0.0, 0.0, 0.0, 0.0, 0.0, 0.0, 0.0, 0.0, 0.0, 0.0, 0.0, 0.0, 0.0, 0.0, 0.0, 0.0, 0.0, 0.0, 0.0, 0.0, 0.0, 0.0, 0.0, 0.0, 0.0, 0.0, 0.0, 0.0, 0.0, 0.0, 0.0, 0.0, 0.0, 0.0, 0.0, 0.0, 0.0, 0.0, 0.0, 0.0, 0.0, 0.0, 0.0, 0.0, 0.0, 0.0, 0.0, 0.0, 0.0, 0.0, 0.0, 0.0, 0.0, 0.0, 0.0, 0.0, 0.0, 0.0, 0.0, 0.0, 0.0, 0.0, 0.0, 0.0, 0.0, 0.0, 0.0, 0.0, 0.0, 0.0, 0.0, 0.0, 0.0, 0.0, 0.0, 0.0, 0.0, 0.0, 0.0, 0.0, 0.0, 0.0, 0.0, 0.0, 0.0, 0.0, 0.0, 0.0, 0.0, 0.0, 0.0, 0.0, 0.0, 0.0, 0.0, 0.0, 0.0, 0.0, 0.0, 0.0, 0.0, 0.0, 0.0, 0.0, 0.0, 0.0, 0.0, 0.0, 0.0, 0.0, 0.0, 0.0, 0.0, 0.0, 0.0, 0.0, 0.0, 0.0, 0.0, 0.0, 0.0, 0.0, 0.0, 0.0, 0.0, 0.0, 0.0, 0.0, 0.0, 0.0, 0.0, 0.0, 0.0, 0.0, 0.0, 0.0, 0.0, 0.0, 0.0, 0.0, 0.0, 0.0, 0.0, 0.0, 0.0, 0.0, 0.0, 0.0, 0.0, 0.0, 0.0, 0.0, 0.0, 0.0, 0.0, 0.0, 0.0, 0.0, 0.0, 0.0, 0.0, 0.0, 0.0, 0.0, 0.0, 0.0, 0.0, 0.0, 0.0, 0.0, 0.0, 0.0, 0.0, 0.0, 0.0, 0.0, 0.0, 0.0, 0.0, 0.0, 0.0, 0.0, 0.0, 0.0, 0.0, 0.0, 0.0, 0.0, 0.0, 0.0, 0.0, 0.0, 0.0, 0.0, 0.0, 0.0, 0.0, 0.0, 0.0, 0.0, 0.0, 0.0, 0.0, 0.0, 0.0, 0.0, 0.0, 0.0, 0.0, 0.0, 0.0, 0.0, 0.0, 0.0, 0.0, 0.0, 0.0, 0.0, 0.0, 0.0, 0.0, 0.0, 0.0, 0.0, 0.0, 0.0, 0.0, 0.0, 0.0, 0.0, 0.0, 0.0, 0.0, 0.0, 0.0, 0.0, 0.0, 0.0, 0.0, 0.0, 0.0, 0.0, 0.0, 0.0, 0.0, 0.0, 0.0, 0.0, 0.0, 0.0, 0.0, 0.0, 0.0, 0.0, 0.0, 0.0, 0.0, 0.0, 0.0, 0.0, 0.0, 0.0, 0.0, 0.0, 0.0, 0.0, 0.0, 0.0, 0.0, 0.0, 0.0, 0.0, 0.0, 0.0, 0.0, 0.0, 0.0, 0.0, 0.0, 0.0, 0.0, 0.0, 0.0, 0.0, 0.0, 0.0, 0.0, 0.0, 0.0, 0.0, 0.0, 0.0, 0.0, 0.0, 0.0, 0.0, 0.0, 0.0, 0.0, 0.0, 0.0, 0.0, 0.0, 0.0, 0.0, 0.0, 0.0, 0.0, 0.0, 0.0, 0.0, 0.0, 0.0, 0.0, 0.0, 0.0, 0.0, 0.0, 0.0, 0.0, 0.0, 0.0, 0.0, 0.0, 0.0, 0.0, 0.0, 0.0, 0.0, 0.0, 0.0, 0.0, 0.0, 0.0, 0.0, 0.0, 0.0, 0.0, 0.0, 0.0, 0.0, 0.0, 0.0, 0.0, 0.0, 0.0, 0.0, 0.0, 0.0, 0.0, 0.0, 0.0, 0.0, 0.0, 0.0, 0.0, 0.0, 0.0, 0.0, 0.0, 0.0, 0.0, 0.0, 0.0, 0.0, 0.0, 0.0, 0.0, 0.0, 0.0, 0.0, 0.0, 0.0, 0.0, 0.0, 0.0, 0.0, 0.0, 0.0, 0.0, 0.0, 0.0, 0.0, 0.0, 0.0, 0.0, 0.0, 0.0, 0.0, 0.0, 0.0, 0.0, 0.0, 0.0, 0.0, 0.0, 0.0, 0.0, 0.0, 0.0, 0.0, 0.0, 0.0, 0.0, 0.0, 0.0, 0.0, 0.0, 0.0, 0.0, 0.0, 0.0, 0.0, 0.0, 0.0, 0.0, 0.0, 0.0, 0.0, 0.0, 0.0, 0.0, 0.0, 0.0, 0.0, 0.0, 0.0, 0.0, 0.0, 0.0, 0.0, 0.0, 0.0, 0.0, 0.0, 0.0, 0.0, 0.0, 0.0, 0.0, 0.0, 0.0, 0.0, 0.0, 0.0, 0.0, 0.0, 0.0, 0.0, 0.0, 0.0, 0.0, 0.0, 0.0, 0.0, 0.0, 0.0, 0.0, 0.0, 0.0, 0.0, 0.0, 0.0, 0.0, 0.0, 0.0, 0.0, 0.0, 0.0, 0.0, 0.0, 0.0, 0.0, 0.0, 0.0, 0.0, 0.0, 0.0, 0.0, 0.0, 0.0, 0.0, 0.0, 0.0, 0.0, 0.0, 0.0, 0.0, 0.0, 0.0, 0.0, 0.0, 0.0, 0.0, 0.0, 0.0, 0.0, 0.0, 0.0, 0.0, 0.0, 0.0, 0.0, 0.0, 0.0, 0.0, 0.0, 0.0, 0.0, 0.0, 0.0, 0.0, 0.0, 0.0, 0.0, 0.0, 0.0, 0.0, 0.0, 0.0, 0.0, 0.0, 0.0, 0.0, 0.0, 0.0, 0.0, 0.0, 0.0, 0.0, 0.0, 0.0, 0.0, 0.0, 0.0, 0.0, 0.0, 0.0, 0.0, 0.0, 0.0, 0.0, 0.0, 0.0, 0.0, 0.0, 0.0, 0.0, 0.0, 0.0, 0.0, 0.0, 0.0, 0.0, 0.0, 0.0, 0.0, 0.0, 0.0, 0.0, 0.0, 0.0, 0.0, 0.0, 0.0, 0.0, 0.0, 0.0, 0.0, 0.0, 0.0, 0.0, 0.0, 0.0, 0.0, 0.0, 0.0, 0.0, 0.0, 0.0, 0.0, 0.0, 0.0, 0.0, 0.0, 0.0, 0.0, 0.0, 0.0, 0.0, 0.0, 0.0, 0.0, 0.0, 0.0, 0.0, 0.0, 0.0, 0.0, 0.0, 0.0, 0.0, 0.0, 0.0, 0.0, 0.0, 0.0, 0.0, 0.0, 0.0, 0.0, 0.0, 0.0, 0.0, 0.0, 0.0, 0.0, 0.0, 0.0, 0.0, 0.0, 0.0, 0.0, 0.0, 0.0, 0.0, 0.0, 0.0, 0.0, 0.0, 0.0, 0.0, 0.0, 0.0, 0.0, 0.0, 0.0, 0.0, 0.0, 0.0, 0.0, 0.0, 0.0, 0.0, 0.0, 0.0, 0.0, 0.0, 0.0, 0.0, 0.0, 0.0, 0.0, 0.0, 0.0, 0.0, 0.0, 0.0, 0.0, 0.0, 0.0, 0.0, 0.0, 0.0, 0.0, 0.0, 0.0, 0.0, 0.0, 0.0, 0.0, 0.0, 0.0, 0.0, 0.0, 0.0, 0.0, 0.0, 0.0, 0.0, 0.0, 0.0, 0.0, 0.0, 0.0, 0.0, 0.0, 0.0, 0.0, 0.0, 0.0, 0.0, 0.0, 0.0, 0.0, 0.0, 0.0, 0.0, 0.0, 0.0, 0.0, 0.0, 0.0, 0.0, 0.0, 0.0, 0.0, 0.0, 0.0, 0.0, 0.0, 0.0, 0.0, 0.0, 0.0, 0.0, 0.0, 0.0, 0.0, 0.0, 0.0, 0.0, 0.0, 0.0, 0.0, 0.0, 0.0, 0.0, 0.0, 0.0, 0.0, 0.0, 0.0, 0.0, 0.0, 0.0, 0.0, 0.0, 0.0, 0.0, 0.0, 0.0, 0.0, 0.0, 0.0, 0.0, 0.0, 0.0, 0.0, 0.0, 0.0, 0.0, 0.0, 0.0, 0.0, 0.0, 0.0, 0.0, 0.0, 0.0, 0.0, 0.0, 0.0, 0.0, 0.0, 0.0, 0.0, 0.0, 0.0, 0.0, 0.0, 0.0, 0.0, 0.0, 0.0, 0.0, 0.0, 0.0, 0.0, 0.0, 0.0, 0.0, 0.0, 0.0, 0.0, 0.0, 0.0, 0.0, 0.0, 0.0, 0.0, 0.0, 0.0, 0.0, 0.0, 0.0, 0.0, 0.0, 0.0, 0.0, 0.0, 0.0, 0.0, 0.0, 0.0, 0.0, 0.0, 0.0, 0.0, 0.0, 0.0, 0.0, 0.0, 0.0, 0.0, 0.0, 0.0, 0.0, 0.0, 0.0, 0.0, 0.0, 0.0, 0.0, 0.0, 0.0, 0.0, 0.0, 0.0, 0.0, 0.0, 0.0, 0.0, 0.0, 0.0, 0.0, 0.0, 0.0, 0.0, 0.0, 0.0, 0.0, 0.0, 0.0, 0.0, 0.0, 0.0, 0.0, 0.0, 0.0, 0.0, 0.0, 0.0, 0.0, 0.0, 0.0, 0.0, 0.0, 0.0, 0.0, 0.0, 0.0, 0.0, 0.0, 0.0, 0.0, 0.0, 0.0, 0.0, 0.0, 0.0, 0.0, 0.0, 0.0, 0.0, 0.0, 0.0, 0.0, 0.0, 0.0, 0.0, 0.0, 0.0, 0.0, 0.0, 0.0, 0.0, 0.0, 0.0, 0.0, 0.0, 0.0, 0.0, 0.0, 0.0, 0.0, 0.0, 0.0, 0.0, 0.0, 0.0, 0.0, 0.0, 0.0, 0.0, 0.0, 0.0, 0.0, 0.0, 0.0, 0.0, 0.0, 0.0, 0.0, 0.0, 0.0, 0.0, 0.0, 0.0, 0.0, 0.0, 0.0, 0.0, 0.0, 0.0, 0.0, 0.0, 0.0, 0.0, 0.0, 0.0, 0.0, 0.0, 0.0, 0.0, 0.0, 0.0, 0.0, 0.0, 0.0, 0.0, 0.0, 0.0, 0.0, 0.0, 0.0, 0.0, 0.0, 0.0, 0.0, 0.0, 0.0, 0.0, 0.0, 0.0, 0.0, 0.0, 0.0, 0.0, 0.0, 0.0, 0.0, 0.0, 0.0, 0.0, 0.0, 0.0, 0.0, 0.0, 0.0, 0.0, 0.0, 0.0, 0.0, 0.0, 0.0, 0.0, 0.0, 0.0, 0.0, 0.0, 0.0, 0.0, 0.0, 0.0, 0.0, 0.0, 0.0, 0.0, 0.0, 0.0, 0.0, 0.0, 0.0, 0.0, 0.0, 0.0, 0.0, 0.0, 0.0, 0.0, 0.0, 0.0, 0.0, 0.0, 0.0, 0.0, 0.0, 0.0, 0.0, 0.0, 0.0, 0.0, 0.0, 0.0, 0.0, 0.0, 0.0, 0.0, 0.0, 0.0, 0.0, 0.0, 0.0, 0.0, 0.0, 0.0, 0.0, 0.0, 0.0, 0.0, 0.0, 0.0, 0.0, 0.0, 0.0, 0.0, 0.0, 0.0, 0.0, 0.0, 0.0, 0.0, 0.0, 0.0, 0.0, 0.0, 0.0, 0.0, 0.0, 0.0, 0.0, 0.0, 0.0, 0.0, 0.0, 0.0, 0.0, 0.0, 0.0, 0.0, 0.0, 0.0, 0.0, 0.0, 0.0, 0.0, 0.0, 0.0, 0.0, 0.0, 0.0, 0.0, 0.0, 0.0, 0.0, 0.0, 0.0, 0.0, 0.0, 0.0, 0.0, 0.0, 0.0, 0.0, 0.0, 0.0, 0.0, 0.0, 0.0, 0.0, 0.0, 0.0, 0.0, 0.0, 0.0, 0.0, 0.0, 0.0, 0.0, 0.0, 0.0, 0.0, 0.0, 0.0, 0.0, 0.0, 0.0, 0.0, 0.0, 0.0, 0.0, 0.0, 0.0, 0.0, 0.0, 0.0, 0.0, 0.0, 0.0, 0.0, 0.0, 0.0, 0.0, 0.0, 0.0, 0.0, 0.0, 0.0, 0.0, 0.0, 0.0, 0.0, 0.0, 0.0, 0.0, 0.0, 0.0, 0.0, 0.0, 0.0, 0.0, 0.0, 0.0, 0.0, 0.0, 0.0, 0.0, 0.0, 0.0, 0.0, 0.0, 0.0, 0.0, 0.0, 0.0, 0.0, 0.0, 0.0, 0.0, 0.0, 0.0, 0.0, 0.0, 0.0, 0.0, 0.0, 0.0, 0.0, 0.0, 0.0, 0.0, 0.0, 0.0, 0.0, 0.0, 0.0, 0.0, 0.0, 0.0, 0.0, 0.0, 0.0, 0.0, 0.0, 0.0, 0.0, 0.0, 0.0, 0.0, 0.0, 0.0, 0.0, 0.0, 0.0, 0.0, 0.0, 0.0, 0.0, 0.0, 0.0, 0.0, 0.0, 0.0, 0.0, 0.0, 0.0, 0.0, 0.0, 0.0, 0.0, 0.0, 0.0, 0.0, 0.0, 0.0, 0.0, 0.0, 0.0, 0.0, 0.0, 0.0, 0.0, 0.0, 0.0, 0.0, 0.0, 0.0, 0.0, 0.0, 0.0, 0.0, 0.0, 0.0, 0.0, 0.0, 0.0, 0.0, 0.0, 0.0, 0.0, 0.0, 0.0, 0.0, 0.0, 0.0, 0.0, 0.0, 0.0, 0.0, 0.0, 0.0, 0.0, 0.0, 0.0, 0.0, 0.0, 0.0, 0.0, 0.0, 0.0, 0.0, 0.0, 0.0, 0.0, 0.0, 0.0, 0.0, 0.0, 0.0, 0.0, 0.0, 0.0, 0.0, 0.0, 0.0, 0.0, 0.0, 0.0, 0.0, 0.0, 0.0, 0.0, 0.0, 0.0, 0.0, 0.0, 0.0, 0.0, 0.0, 0.0, 0.0, 0.0, 0.0, 0.0, 0.0, 0.0, 0.0, 0.0, 0.0, 0.0, 0.0, 0.0, 0.0, 0.0, 0.0, 0.0, 0.0, 0.0, 0.0, 0.0, 0.0, 0.0, 0.0, 0.0, 0.0, 0.0, 0.0, 0.0, 0.0, 0.0, 0.0, 0.0, 0.0, 0.0, 0.0, 0.0, 0.0, 0.0, 0.0, 0.0, 0.0, 0.0, 0.0, 0.0, 0.0, 0.0, 0.0, 0.0, 0.0, 0.0, 0.0, 0.0, 0.0, 0.0, 0.0, 0.0, 0.0, 0.0, 0.0, 0.0, 0.0, 0.0, 0.0, 0.0, 0.0, 0.0, 0.0, 0.0, 0.0, 0.0, 0.0, 0.0, 0.0, 0.0, 0.0, 0.0, 0.0, 0.0, 0.0, 0.0, 0.0, 0.0, 0.0, 0.0, 0.0, 0.0, 0.0, 0.0, 0.0, 0.0, 0.0, 0.0, 0.0, 0.0, 0.0, 0.0, 0.0, 0.0, 0.0, 0.0, 0.0, 0.0, 0.0, 0.0, 0.0, 0.0, 0.0, 0.0, 0.0, 0.0, 0.0, 0.0, 0.0, 0.0, 0.0, 0.0, 0.0, 0.0, 0.0, 0.0, 0.0, 0.0, 0.0, 0.0, 0.0, 0.0, 0.0, 0.0, 0.0, 0.0, 0.0, 0.0, 0.0, 0.0, 0.0, 0.0, 0.0, 0.0, 0.0, 0.0, 0.0, 0.0, 0.0, 0.0, 0.0, 0.0, 0.0, 0.0, 0.0, 0.0, 0.0, 0.0, 0.0, 0.0, 0.0, 0.0, 0.0, 0.0, 0.0, 0.0, 0.0, 0.0, 0.0, 0.0, 0.0, 0.0, 0.0, 0.0, 0.0, 0.0, 0.0, 0.0, 0.0, 0.0, 0.0, 0.0, 0.0, 0.0, 0.0, 0.0, 0.0, 0.0, 0.0, 0.0, 0.0, 0.0, 0.0, 0.0, 0.0, 0.0, 0.0, 0.0, 0.0, 0.0, 0.0, 0.0, 0.0, 0.0, 0.0, 0.0, 0.0, 0.0, 0.0, 0.0, 0.0, 0.0, 0.0, 0.0, 0.0, 0.0, 0.0, 0.0, 0.0, 0.0, 0.0, 0.0, 0.0, 0.0, 0.0, 0.0, 0.0, 0.0, 0.0, 0.0, 0.0, 0.0, 0.0, 0.0, 0.0, 0.0, 0.0, 0.0, 0.0, 0.0, 0.0, 0.0, 0.0, 0.0, 0.0, 0.0, 0.0, 0.0, 0.0, 0.0, 0.0, 0.0, 0.0, 0.0, 0.0, 0.0, 0.0, 0.0, 0.0, 0.0, 0.0, 0.0, 0.0, 0.0, 0.0, 0.0, 0.0, 0.0, 0.0, 0.0, 0.0, 0.0, 0.0, 0.0, 0.0, 0.0, 0.0, 0.0, 0.0, 0.0, 0.0, 0.0, 0.0, 0.0, 0.0, 0.0, 0.0, 0.0, 0.0, 0.0, 0.0, 0.0, 0.0, 0.0, 0.0, 0.0, 0.0, 0.0, 0.0, 0.0, 0.0, 0.0, 0.0, 0.0, 0.0, 0.0, 0.0, 0.0, 0.0, 0.0, 0.0, 0.0, 0.0, 0.0, 0.0, 0.0, 0.0, 0.0, 0.0, 0.0, 0.0, 0.0, 0.0, 0.0, 0.0, 0.0, 0.0, 0.0, 0.0, 0.0, 0.0, 0.0, 0.0, 0.0, 0.0, 0.0, 0.0, 0.0, 0.0, 0.0, 0.0, 0.0, 0.0, 0.0, 0.0, 0.0, 0.0, 0.0, 0.0, 0.0, 0.0, 0.0, 0.0, 0.0, 0.0, 0.0, 0.0, 0.0, 0.0, 0.0, 0.0, 0.0, 0.0, 0.0, 0.0, 0.0, 0.0, 0.0, 0.0, 0.0, 0.0, 0.0, 0.0, 0.0, 0.0, 0.0, 0.0, 0.0, 0.0, 0.0, 0.0, 0.0, 0.0, 0.0, 0.0, 0.0, 0.0, 0.0, 0.0, 0.0, 0.0, 0.0, 0.0, 0.0, 0.0, 0.0, 0.0, 0.0, 0.0, 0.0, 0.0, 0.0, 0.0, 0.0, 0.0, 0.0, 0.0, 0.0, 0.0, 0.0, 0.0, 0.0, 0.0, 0.0, 0.0, 0.0, 0.0, 0.0, 0.0, 0.0, 0.0, 0.0, 0.0, 0.0, 0.0, 0.0, 0.0, 0.0, 0.0, 0.0, 0.0, 0.0, 0.0, 0.0, 0.0, 0.0, 0.0, 0.0, 0.0, 0.0, 0.0, 0.0, 0.0, 0.0, 0.0, 0.0, 0.0, 0.0, 0.0, 0.0, 0.0, 0.0, 0.0, 0.0, 0.0, 0.0, 0.0, 0.0, 0.0, 0.0, 0.0, 0.0, 0.0, 0.0, 0.0, 0.0, 0.0, 0.0, 0.0, 0.0, 0.0, 0.0, 0.0, 0.0, 0.0, 0.0, 0.0, 0.0, 0.0, 0.0, 0.0, 0.0, 0.0, 0.0, 0.0, 0.0, 0.0, 0.0, 0.0, 0.0, 0.0, 0.0, 0.0, 0.0, 0.0, 0.0, 0.0, 0.0, 0.0, 0.0, 0.0, 0.0, 0.0, 0.0, 0.0, 0.0, 0.0, 0.0, 0.0, 0.0, 0.0, 0.0, 0.0, 0.0, 0.0, 0.0, 0.0, 0.0, 0.0, 0.0, 0.0, 0.0, 0.0, 0.0, 0.0, 0.0, 0.0, 0.0, 0.0, 0.0, 0.0, 0.0, 0.0, 0.0, 0.0, 0.0, 0.0, 0.0, 0.0, 0.0, 0.0, 0.0, 0.0, 0.0, 0.0, 0.0, 0.0, 0.0, 0.0, 0.0, 0.0, 0.0, 0.0, 0.0, 0.0, 0.0, 0.0, 0.0, 0.0, 0.0, 0.0, 0.0, 0.0, 0.0, 0.0, 0.0, 0.0, 0.0, 0.0, 0.0, 0.0, 0.0, 0.0, 0.0, 0.0, 0.0, 0.0, 0.0, 0.0, 0.0, 0.0, 0.0, 0.0, 0.0, 0.0, 0.0, 0.0, 0.0, 0.0, 0.0, 0.0, 0.0, 0.0, 0.0, 0.0, 0.0, 0.0, 0.0, 0.0, 0.0, 0.0, 0.0, 0.0, 0.0, 0.0, 0.0, 0.0, 0.0, 0.0, 0.0, 0.0, 0.0, 0.0, 0.0, 0.0, 0.0, 0.0, 0.0, 0.0, 0.0, 0.0, 0.0, 0.0, 0.0, 0.0, 0.0, 0.0, 0.0, 0.0, 0.0, 0.0, 0.0, 0.0, 0.0, 0.0, 0.0, 0.0, 0.0, 0.0, 0.0, 0.0, 0.0, 0.0, 0.0, 0.0, 0.0, 0.0, 0.0, 0.0, 0.0, 0.0, 0.0, 0.0, 0.0, 0.0, 0.0, 0.0, 0.0, 0.0, 0.0, 0.0, 0.0, 0.0, 0.0, 0.0, 0.0, 0.0, 0.0, 0.0, 0.0, 0.0, 0.0, 0.0, 0.0, 0.0, 0.0, 0.0, 0.0, 0.0, 0.0, 0.0, 0.0, 0.0, 0.0, 0.0, 0.0, 0.0, 0.0, 0.0, 0.0, 0.0, 0.0, 0.0, 0.0, 0.0, 0.0, 0.0, 0.0, 0.0, 0.0, 0.0, 0.0, 0.0, 0.0, 0.0, 0.0, 0.0, 0.0, 0.0, 0.0, 0.0, 0.0, 0.0, 0.0, 0.0, 0.0, 0.0, 0.0, 0.0, 0.0, 0.0, 0.0, 0.0, 0.0, 0.0, 0.0, 0.0, 0.0, 0.0, 0.0, 0.0, 0.0, 0.0, 0.0, 0.0, 0.0, 0.0, 0.0, 0.0, 0.0, 0.0, 0.0, 0.0, 0.0, 0.0, 0.0, 0.0, 0.0, 0.0, 0.0, 0.0, 0.0, 0.0, 0.0, 0.0, 0.0, 0.0, 0.0, 0.0, 0.0, 0.0, 0.0, 0.0, 0.0, 0.0, 0.0, 0.0, 0.0, 0.0, 0.0, 0.0, 0.0, 0.0, 0.0, 0.0, 0.0, 0.0, 0.0, 0.0, 0.0, 0.0, 0.0, 0.0, 0.0, 0.0, 0.0, 0.0, 0.0, 0.0, 0.0, 0.0, 0.0, 0.0, 0.0, 0.0, 0.0, 0.0, 0.0, 0.0, 0.0, 0.0, 0.0, 0.0, 0.0, 0.0, 0.0, 0.0, 0.0, 0.0, 0.0, 0.0, 0.0, 0.0, 0.0, 0.0, 0.0, 0.0, 0.0, 0.0, 0.0, 0.0, 0.0, 0.0, 0.0, 0.0, 0.0, 0.0, 0.0, 0.0, 0.0, 0.0, 0.0, 0.0, 0.0, 0.0, 0.0, 0.0, 0.0, 0.0, 0.0, 0.0, 0.0, 0.0, 0.0, 0.0, 0.0, 0.0, 0.0, 0.0, 0.0, 0.0, 0.0, 0.0, 0.0, 0.0, 0.0, 0.0, 0.0, 0.0, 0.0, 0.0, 0.0, 0.0, 0.0, 0.0, 0.0, 0.0, 0.0, 0.0, 0.0, 0.0, 0.0, 0.0, 0.0, 0.0, 0.0, 0.0, 0.0, 0.0, 0.0, 0.0, 0.0, 0.0, 0.0, 0.0, 0.0, 0.0, 0.0, 0.0, 0.0, 0.0, 0.0, 0.0, 0.0, 0.0, 0.0, 0.0, 0.0, 0.0, 0.0, 0.0, 0.0, 0.0, 0.0, 0.0, 0.0, 0.0, 0.0, 0.0, 0.0, 0.0, 0.0, 0.0, 0.0, 0.0, 0.0, 0.0, 0.0, 0.0, 0.0, 0.0, 0.0, 0.0, 0.0, 0.0, 0.0, 0.0, 0.0, 0.0, 0.0, 0.0, 0.0, 0.0, 0.0, 0.0, 0.0, 0.0, 0.0, 0.0, 0.0, 0.0, 0.0, 0.0, 0.0, 0.0, 0.0, 0.0, 0.0, 0.0, 0.0, 0.0, 0.0, 0.0, 0.0, 0.0, 0.0, 0.0, 0.0, 0.0, 0.0, 0.0, 0.0, 0.0, 0.0, 0.0, 0.0, 0.0, 0.0, 0.0, 0.0, 0.0, 0.0, 0.0, 0.0, 0.0, 0.0, 0.0, 0.0, 0.0, 0.0, 0.0, 0.0, 0.0, 0.0, 0.0, 0.0, 0.0, 0.0, 0.0, 0.0, 0.0, 0.0, 0.0, 0.0, 0.0, 0.0, 0.0, 0.0, 0.0, 0.0, 0.0, 0.0, 0.0, 0.0, 0.0, 0.0, 0.0, 0.0, 0.0, 0.0, 0.0, 0.0, 0.0, 0.0, 0.0, 0.0, 0.0, 0.0, 0.0, 0.0, 0.0, 0.0, 0.0, 0.0, 0.0, 0.0, 0.0, 0.0, 0.0, 0.0, 0.0, 0.0, 0.0, 0.0, 0.0, 0.0, 0.0, 0.0, 0.0, 0.0, 0.0, 0.0, 0.0, 0.0, 0.0, 0.0, 0.0, 0.0, 0.0, 0.0, 0.0, 0.0, 0.0, 0.0, 0.0, 0.0, 0.0, 0.0, 0.0, 0.0, 0.0, 0.0, 0.0, 0.0, 0.0, 0.0, 0.0, 0.0, 0.0, 0.0, 0.0, 0.0, 0.0, 0.0, 0.0, 0.0, 0.0, 0.0, 0.0, 0.0, 0.0, 0.0, 0.0, 0.0, 0.0, 0.0, 0.0, 0.0, 0.0, 0.0, 0.0, 0.0, 0.0, 0.0, 0.0, 0.0, 0.0, 0.0, 0.0, 0.0, 0.0, 0.0, 0.0, 0.0, 0.0, 0.0, 0.0, 0.0, 0.0, 0.0, 0.0, 0.0, 0.0, 0.0, 0.0, 0.0, 0.0, 0.0, 0.0, 0.0, 0.0, 0.0, 0.0, 0.0, 0.0, 0.0, 0.0, 0.0, 0.0, 0.0, 0.0, 0.0, 0.0, 0.0, 0.0, 0.0, 0.0, 0.0, 0.0, 0.0, 0.0, 0.0, 0.0, 0.0, 0.0, 0.0, 0.0, 0.0, 0.0, 0.0, 0.0, 0.0, 0.0, 0.0, 0.0, 0.0, 0.0, 0.0, 0.0, 0.0, 0.0, 0.0, 0.0, 0.0, 0.0, 0.0, 0.0, 0.0, 0.0, 0.0, 0.0, 0.0, 0.0, 0.0, 0.0, 0.0, 0.0, 0.0, 0.0, 0.0, 0.0, 0.0, 0.0, 0.0, 0.0, 0.0, 0.0, 0.0, 0.0, 0.0, 0.0, 0.0, 0.0, 0.0, 0.0, 0.0, 0.0, 0.0, 0.0, 0.0, 0.0, 0.0, 0.0, 0.0, 0.0, 0.0, 0.0, 0.0, 0.0, 0.0, 0.0, 0.0, 0.0, 0.0, 0.0, 0.0, 0.0, 0.0, 0.0, 0.0, 0.0, 0.0, 0.0, 0.0, 0.0, 0.0, 0.0, 0.0, 0.0, 0.0, 0.0, 0.0, 0.0, 0.0, 0.0, 0.0, 0.0, 0.0, 0.0, 0.0, 0.0, 0.0, 0.0, 0.0, 0.0, 0.0, 0.0, 0.0, 0.0, 0.0, 0.0, 0.0, 0.0, 0.0, 0.0, 0.0, 0.0, 0.0, 0.0, 0.0, 0.0, 0.0, 0.0, 0.0, 0.0, 0.0, 0.0, 0.0, 0.0, 0.0, 0.0, 0.0, 0.0, 0.0, 0.0, 0.0, 0.0, 0.0, 0.0, 0.0, 0.0, 0.0, 0.0, 0.0, 0.0, 0.0, 0.0, 0.0, 0.0, 0.0, 0.0, 0.0, 0.0, 0.0, 0.0, 0.0, 0.0, 0.0, 0.0, 0.0, 0.0, 0.0, 0.0, 0.0, 0.0, 0.0, 0.0, 0.0, 0.0, 0.0, 0.0, 0.0, 0.0, 0.0, 0.0, 0.0, 0.0, 0.0, 0.0, 0.0, 0.0, 0.0, 0.0, 0.0, 0.0, 0.0, 0.0, 0.0, 0.0, 0.0, 0.0, 0.0, 0.0, 0.0, 0.0, 0.0, 0.0, 0.0, 0.0, 0.0, 0.0, 0.0, 0.0, 0.0, 0.0, 0.0, 0.0, 0.0, 0.0, 0.0, 0.0, 0.0, 0.0, 0.0, 0.0, 0.0, 0.0, 0.0, 0.0, 0.0, 0.0, 0.0, 0.0, 0.0, 0.0, 0.0, 0.0, 0.0, 0.0, 0.0, 0.0, 0.0, 0.0, 0.0, 0.0, 0.0, 0.0, 0.0, 0.0, 0.0, 0.0, 0.0, 0.0, 0.0, 0.0, 0.0, 0.0, 0.0, 0.0, 0.0, 0.0, 0.0, 0.0, 0.0, 0.0, 0.0, 0.0, 0.0, 0.0, 0.0, 0.0, 0.0, 0.0, 0.0, 0.0, 0.0, 0.0, 0.0, 0.0, 0.0, 0.0, 0.0, 0.0, 0.0, 0.0, 0.0, 0.0, 0.0, 0.0, 0.0, 0.0, 0.0, 0.0, 0.0, 0.0, 0.0, 0.0, 0.0, 0.0, 0.0, 0.0, 0.0, 0.0, 0.0, 0.0, 0.0, 0.0, 0.0, 0.0, 0.0, 0.0, 0.0, 0.0, 0.0, 0.0, 0.0, 0.0, 0.0, 0.0, 0.0, 0.0, 0.0, 0.0, 0.0, 0.0, 0.0, 0.0, 0.0, 0.0, 0.0, 0.0, 0.0, 0.0, 0.0, 0.0, 0.0, 0.0, 0.0, 0.0, 0.0, 0.0, 0.0, 0.0, 0.0, 0.0, 0.0, 0.0, 0.0, 0.0, 0.0, 0.0, 0.0, 0.0, 0.0, 0.0, 0.0, 0.0, 0.0, 0.0, 0.0, 0.0, 0.0, 0.0, 0.0, 0.0, 0.0, 0.0, 0.0, 0.0, 0.0, 0.0, 0.0, 0.0, 0.0, 0.0, 0.0, 0.0, 0.0, 0.0, 0.0, 0.0, 0.0, 0.0, 0.0, 0.0, 0.0, 0.0, 0.0, 0.0, 0.0, 0.0, 0.0, 0.0, 0.0, 0.0, 0.0, 0.0, 0.0, 0.0, 0.0, 0.0, 0.0, 0.0, 0.0, 0.0, 0.0, 0.0, 0.0, 0.0, 0.0, 0.0, 0.0, 0.0, 0.0, 0.0, 0.0, 0.0, 0.0, 0.0, 0.0, 0.0, 0.0, 0.0, 0.0, 0.0, 0.0, 0.0, 0.0, 0.0, 0.0, 0.0, 0.0, 0.0, 0.0, 0.0, 0.0, 0.0, 0.0, 0.0, 0.0, 0.0, 0.0, 0.0, 0.0, 0.0, 0.0, 0.0, 0.0, 0.0, 0.0, 0.0, 0.0, 0.0, 0.0, 0.0, 0.0, 0.0, 0.0, 0.0, 0.0, 0.0, 0.0, 0.0, 0.0, 0.0, 0.0, 0.0, 0.0, 0.0, 0.0, 0.0, 0.0, 0.0, 0.0, 0.0, 0.0, 0.0, 0.0, 0.0, 0.0, 0.0, 0.0, 0.0, 0.0, 0.0, 0.0, 0.0, 0.0, 0.0, 0.0, 0.0, 0.0, 0.0, 0.0, 0.0, 0.0, 0.0, 0.0, 0.0, 0.0, 0.0, 0.0, 0.0, 0.0, 0.0, 0.0, 0.0, 0.0, 0.0, 0.0, 0.0, 0.0, 0.0, 0.0, 0.0, 0.0, 0.0, 0.0, 0.0, 0.0, 0.0, 0.0, 0.0, 0.0, 0.0, 0.0, 0.0, 0.0, 0.0, 0.0, 0.0, 0.0, 0.0, 0.0, 0.0, 0.0, 0.0, 0.0, 0.0, 0.0, 0.0, 0.0, 0.0, 0.0, 0.0, 0.0, 0.0, 0.0, 0.0, 0.0, 0.0, 0.0, 0.0, 0.0, 0.0, 0.0, 0.0, 0.0, 0.0, 0.0, 0.0, 0.0, 0.0, 0.0, 0.0, 0.0, 0.0, 0.0, 0.0, 0.0, 0.0, 0.0, 0.0, 0.0, 0.0, 0.0, 0.0, 0.0, 0.0, 0.0, 0.0, 0.0, 0.0, 0.0, 0.0, 0.0, 0.0, 0.0, 0.0, 0.0, 0.0, 0.0, 0.0, 0.0, 0.0, 0.0, 0.0, 0.0, 0.0, 0.0, 0.0, 0.0, 0.0, 0.0, 0.0, 0.0, 0.0, 0.0, 0.0, 0.0, 0.0, 0.0, 0.0, 0.0, 0.0, 0.0, 0.0, 0.0, 0.0, 0.0, 0.0, 0.0, 0.0, 0.0, 0.0, 0.0, 0.0, 0.0, 0.0, 0.0, 0.0, 0.0, 0.0, 0.0, 0.0, 0.0, 0.0, 0.0, 0.0, 0.0, 0.0, 0.625, 0.5, 0.625, 0.5, 0.625, 0.5, 0.625, 0.5, 0.625, 0.5, 0.625, 0.5, 0.625, 0.5, 0.625, 0.5, 0.625, 0.5, 0.625, 0.5, 0.625, 0.5, 0.625, 0.5, 0.625, 0.5, 0.6612, 0.4824, 0.625, 0.5, 0.625, 0.5, 0.6875, 0.5, 0.7012, 0.4675, 0.6612, 0.4824, 0.6875, 0.5, 0.75, 0.5, 0.625, 0.5, 0.625, 0.5, 0.625, 0.5, 0.625, 0.5, 0.625, 0.5, 0.625, 0.5, 0.625, 0.5, 0.625, 0.5, 0.625, 0.5, 0.6612, 0.4824, 0.6612, 0.4824, 0.625, 0.5, 0.75, 0.5, 0.6875, 0.5, 0.6875, 0.5, 0.75, 0.5, 0.6612, 0.4824, 0.7012, 0.4675, 0.7012, 0.4675, 0.6612, 0.4824, 0.625, 0.5, 0.625, 0.5, 0.625, 0.5, 0.625, 0.5, 0.75, 0.5, 0.6875, 0.5, 0.6875, 0.5, 0.75, 0.5, 0.0, 0.0, 0.0, 0.0, 0.0, 0.0, 0.0, 0.0, 0.0, 0.0, 0.0, 0.0, 0.0, 0.0, 0.0, 0.0, 0.625, 0.5, 0.625, 0.5, 0.625, 0.5, 0.625, 0.5, 0.3125, 0.25, 0.0, 0.0, 0.75, 0.5, 0.6875, 0.5, 0.3125, 0.25, 0.6612, 0.4824, 0.7012, 0.4675, 0.0, 0.0, 0.625, 0.5, 0.625, 0.5, 0.625, 0.5, 0.625, 0.5, 0.625, 0.5, 0.625, 0.5, 0.625, 0.5, 0.625, 0.5, 0.625, 0.5, 0.625, 0.5, 0.6612, 0.4824, 0.3125, 0.25, 0.625, 0.5, 0.3125, 0.25, 0.6875, 0.5, 0.625, 0.5, 0.6875, 0.5, 0.625, 0.5, 0.625, 0.5, 0.6875, 0.5, 0.625, 0.5, 0.625, 0.5, 0.625, 0.5, 0.625, 0.5, 0.5, 0.5, 0.625, 0.5, 0.625, 0.75, 0.5, 0.75, 0.5, 0.5, 0.5, 0.75, 0.5, 0.75, 0.5, 0.5, 0.5, 0.5, 0.5, 0.75, 0.5, 0.75, 0.5, 0.5, 0.625, 0.5, 0.5, 0.5, 0.5, 0.5, 0.625, 0.5, 0.5, 0.75, 0.625, 0.75, 0.625, 0.75, 0.5, 0.75, 0.625, 0.75, 0.625, 0.5, 0.625, 0.5, 0.625, 0.75, 0.5, 0.75, 0.625, 0.75, 0.625, 0.75, 0.5, 0.75, 0.625, 0.5, 0.5, 0.5, 0.5, 0.5, 0.625, 0.5, 0.5, 0.75, 0.625, 0.75, 0.625, 0.75, 0.5, 0.75, 0.625, 0.75, 0.625, 0.5, 0.625, 0.5, 0.625, 0.75, 0.5, 0.75, 0.625, 0.75, 0.625, 0.75, 0.5, 0.75, 0.625, 0.75, 0.625, 0.5, 0.625, 0.5, 0.625, 0.75, 0.5, 0.5, 0.5, 0.75, 0.5, 0.75, 0.5, 0.5, 0.625, 0.5, 0.5, 0.5, 0.5, 0.5, 0.625, 0.5, 0.5, 0.5, 0.5, 0.75, 0.625, 0.75, 0.625, 0.5, 0.625, 0.75, 0.625, 0.5, 0.625, 0.5, 0.625, 0.75, 0.5, 0.5, 0.5, 0.75, 0.5, 0.75, 0.5, 0.5, 0.625, 0.5, 0.5, 0.5, 0.5, 0.5, 0.625, 0.5, 0.3125, 0.5, 0.3125, 0.5, 0.25, 0.5, 0.25, 0.5, 0.3125, 0.5, 0.3125, 0.75, 0.375, 0.75, 0.375, 0.5, 0.3125, 0.5, 0.25, 0.5, 0.0, 0.0, 0.1875, 0.25, 0.3125, 0.75, 0.3125, 0.75, 0.375, 0.75, 0.375, 0.75, 0.3125, 0.75, 0.3125, 0.75, 0.375, 0.75, 0.375, 0.75, 0.3125, 0.5, 0.1875, 0.25, 0.0, 0.0, 0.25, 0.5, 0.375, 0.5, 0.375, 0.5, 0.1875, 0.25, 0.3125, 0.5, 0.25, 0.75, 0.25, 0.75, 0.3125, 0.75, 0.3125, 0.75, 0.25, 0.75, 0.25, 0.75, 0.3125, 0.75, 0.3125, 0.75, 0.375, 0.5, 0.3125, 0.5, 0.1875, 0.25, 0.375, 0.5, 0.25, 0.5, 0.25, 0.75, 0.3125, 0.75, 0.3125, 0.5, 0.375, 0.5, 0.375, 0.5, 0.3125, 0.5, 0.3125, 0.5, 0.375, 0.5, 0.375, 0.5, 0.3125, 0.5, 0.3125, 0.5, 0.3125, 0.5, 0.3125, 0.5, 0.25, 0.5, 0.25, 0.5, 0.375, 0.5, 0.3125, 0.5, 0.3125, 0.5, 0.375, 0.5])
me_cube_001.materials.append(mat_material_002)
me_cube_001.materials.append(mat_material_003)
me_cube_001.materials.append(mat_material_004)
me_cube_001.materials.append(mat_material_005)
me_cube_001.materials.append(mat_material_006)
me_cube_001.materials.append(mat_material)
me_cube_001.use_remesh_fix_poles = True
me_cube_001.use_remesh_preserve_attributes = False
me_cube_001.use_mirror_vertex_groups = False
me_cube_001.update()
me_plane = bpy.data.meshes.new('Plane')
me_plane.from_pydata([(-1.0, -1.0, 0.0), (1.0, -1.0, 0.0), (-1.0, 1.0, 0.0), (1.0, 1.0, 0.0)], [], [(0, 1, 3, 2)])
_uv = me_plane.uv_layers.new(name='UVMap')
_uv.uv.foreach_set('vector', [0.0, 0.0, 1.0, 0.0, 1.0, 1.0, 0.0, 1.0])
me_plane.use_remesh_fix_poles = True
me_plane.use_remesh_preserve_attributes = False
me_plane.use_mirror_vertex_groups = False
me_plane.update()

# ---- objects
ob_empty = bpy.data.objects.new('Empty', None)
ob_cube = bpy.data.objects.new('Cube', me_cube_001)
ob_plane = bpy.data.objects.new('Plane', me_plane)

# ---- transforms, parenting, visibility, modifiers, constraints
ob_empty.location = (0.0, 0.0, 0.0)
ob_empty.rotation_euler = (1.571, 0.0, 1.571)
ob_empty.empty_display_type = 'IMAGE'
ob_empty.empty_display_size = 5.373
ob_empty.empty_image_offset = (-0.5, -0.4653)
ob_empty.empty_image_depth = 'BACK'
ob_empty.empty_image_side = 'FRONT'
ob_empty.lineart.crease_threshold = 0.0
ob_cube.location = (0.0, 0.005201, 0.0)
ob_cube.lineart.crease_threshold = 0.0
_m = ob_cube.modifiers.new('Mirror', 'MIRROR')
ob_plane.location = (0.8857, 1.341, -0.05022)
ob_plane.scale = (3.898, 3.898, 3.898)
ob_plane.lineart.crease_threshold = 0.0

# ---- collection membership
col_collection.objects.link(ob_empty)
col_collection.objects.link(ob_cube)
col_collection.objects.link(ob_plane)

# ---- scene / render settings (as saved in the file)
scene.frame_start = 1; scene.frame_end = 250; scene.frame_set(1)
scene.render.engine = 'CYCLES'
scene.cycles.use_denoising = False
scene.cycles.samples = 128
scene.cycles.sampling_pattern = 'TABULATED_SOBOL'
scene.cycles.use_adaptive_sampling = False
scene.cycles.use_light_tree = False
scene.eevee.use_gtao = True
scene.eevee.use_raytracing = True
scene.view_settings.view_transform = 'Filmic'
bpy.context.view_layer.update()

# ---- added for rendering (the .blend has no active camera): camera
cam_auto = bpy.data.cameras.new('AutoCamera')
cam_auto.lens = 50.0
cam_auto.sensor_width = 36.0
cam_auto.clip_end = 1000.0
ob_auto_camera = bpy.data.objects.new('AutoCamera', cam_auto)
scene.collection.objects.link(ob_auto_camera)
ob_auto_camera.location = (11.2116, -11.0691, 8.43021)
ob_auto_camera.rotation_euler = (1.09748, -7.21219e-08, 0.694738)
scene.camera = ob_auto_camera
bpy.context.view_layer.update()
